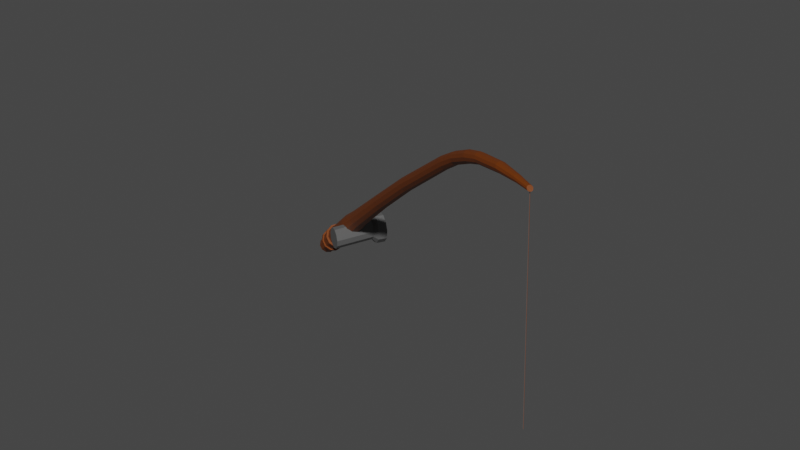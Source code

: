 # Source: wedka.blend  (saved by Blender 3.4.6; exported with 4.5.12 LTS)
import bpy
from mathutils import Matrix  # noqa: F401  (used for matrix-valued properties, if any)

bpy.ops.wm.read_factory_settings(use_empty=True)
scene = bpy.context.scene
scene.name = 'Scene'

# ---- collections
col_collection = bpy.data.collections.new('Collection'); scene.collection.children.link(col_collection)

# ---- materials (node trees are filled in below, after node groups)
mat_material_001 = bpy.data.materials.new('Material.001')
mat_material_001.use_transparent_shadow = False
mat_material_003 = bpy.data.materials.new('Material.003')
mat_material_003.use_transparent_shadow = False
mat_material_004 = bpy.data.materials.new('Material.004')
mat_material_004.use_transparent_shadow = False

# ---- material node trees
mat_material_001.use_nodes = True; mat_material_001.node_tree.nodes.clear()
_N = mat_material_001.node_tree.nodes; _L = mat_material_001.node_tree.links
n0 = _N.new('ShaderNodeBsdfPrincipled'); n0.name = 'Principled BSDF'; n0.location = (10, 300)
n0.distribution = 'GGX'
n0.subsurface_method = 'RANDOM_WALK_SKIN'
n0.inputs[0].default_value = (0.1743, 0.03815, 0.0, 1.0)
n0.inputs[3].default_value = 1.45
n0.inputs[27].default_value = (0.0, 0.0, 0.0, 1.0)
n0.inputs[28].default_value = 1.0
n1 = _N.new('ShaderNodeOutputMaterial'); n1.name = 'Material Output'; n1.location = (300, 300)
_L.new(n0.outputs[0], n1.inputs[0])
n1.is_active_output = True
mat_material_003.use_nodes = True; mat_material_003.node_tree.nodes.clear()
_N = mat_material_003.node_tree.nodes; _L = mat_material_003.node_tree.links
n0 = _N.new('ShaderNodeBsdfPrincipled'); n0.name = 'Principled BSDF'; n0.location = (10, 300)
n0.distribution = 'GGX'
n0.subsurface_method = 'RANDOM_WALK_SKIN'
n0.inputs[0].default_value = (0.1022, 0.1022, 0.1022, 1.0)
n0.inputs[3].default_value = 1.45
n0.inputs[27].default_value = (0.0, 0.0, 0.0, 1.0)
n0.inputs[28].default_value = 1.0
n1 = _N.new('ShaderNodeOutputMaterial'); n1.name = 'Material Output'; n1.location = (300, 300)
_L.new(n0.outputs[0], n1.inputs[0])
n1.is_active_output = True
mat_material_004.use_nodes = True; mat_material_004.node_tree.nodes.clear()
_N = mat_material_004.node_tree.nodes; _L = mat_material_004.node_tree.links
n0 = _N.new('ShaderNodeBsdfPrincipled'); n0.name = 'Principled BSDF'; n0.location = (10, 300)
n0.distribution = 'GGX'
n0.subsurface_method = 'RANDOM_WALK_SKIN'
n0.inputs[0].default_value = (0.4336, 0.4336, 0.4336, 1.0)
n0.inputs[3].default_value = 1.45
n0.inputs[27].default_value = (0.0, 0.0, 0.0, 1.0)
n0.inputs[28].default_value = 1.0
n1 = _N.new('ShaderNodeOutputMaterial'); n1.name = 'Material Output'; n1.location = (300, 300)
_L.new(n0.outputs[0], n1.inputs[0])
n1.is_active_output = True

# ---- world
world_world = bpy.data.worlds.new('World'); scene.world = world_world
world_world.use_nodes = True; world_world.node_tree.nodes.clear()
_N = world_world.node_tree.nodes; _L = world_world.node_tree.links
n0 = _N.new('ShaderNodeOutputWorld'); n0.name = 'World Output'; n0.location = (300, 300)
n1 = _N.new('ShaderNodeBackground'); n1.name = 'Background'; n1.location = (10, 300)
n1.inputs[0].default_value = (0.05088, 0.05088, 0.05088, 1.0)
_L.new(n1.outputs[0], n0.inputs[0])
n0.is_active_output = True
world_world.color = (0.05088, 0.05088, 0.05088)
world_world.use_sun_shadow = False
world_world.sun_shadow_jitter_overblur = 0.0

# ---- meshes
me_walec_001 = bpy.data.meshes.new('Walec.001')
me_walec_001.from_pydata([(0.1663, -0.2218, 0.1908), (0.3034, -0.3059, 0.3096), (0.1311, -0.2172, 0.2346), (0.2682, -0.3013, 0.3534), (0.113, -0.1858, 0.2777), (0.2501, -0.2699, 0.3966), (0.1176, -0.1376, 0.3064), (0.2548, -0.2216, 0.4253), (0.1436, -0.08782, 0.3117), (0.2807, -0.1719, 0.4306), (0.1826, -0.05236, 0.2918), (0.3197, -0.1364, 0.4107), (0.2223, -0.04244, 0.253), (0.3594, -0.1265, 0.3719), (0.25, -0.06121, 0.2077), (0.3871, -0.1453, 0.3266), (0.2571, -0.1027, 0.1703), (0.3942, -0.1868, 0.2892), (0.2411, -0.1538, 0.1526), (0.3782, -0.2378, 0.2714), (0.2073, -0.1982, 0.1602), (0.3444, -0.2822, 0.2791), (0.2873, -0.313, 0.37), (0.3225, -0.3176, 0.3262), (0.2692, -0.2816, 0.4131), (0.2738, -0.2333, 0.4419), (0.2998, -0.1836, 0.4471), (0.3388, -0.1481, 0.4272), (0.3784, -0.1382, 0.3884), (0.4062, -0.157, 0.3432), (0.4132, -0.1985, 0.3057), (0.3973, -0.2495, 0.288), (0.3635, -0.2939, 0.2956), (0.2682, -0.3013, 0.3534), (0.3034, -0.3059, 0.3096), (0.2501, -0.2699, 0.3966), (0.2548, -0.2216, 0.4253), (0.2807, -0.1719, 0.4306), (0.3594, -0.1265, 0.3719), (0.3197, -0.1364, 0.4107), (0.3871, -0.1453, 0.3266), (0.3942, -0.1868, 0.2892), (0.3782, -0.2378, 0.2714), (0.3444, -0.2822, 0.2791), (0.2873, -0.313, 0.37), (0.3225, -0.3176, 0.3262), (0.2692, -0.2816, 0.4131), (0.2738, -0.2333, 0.4419), (0.2998, -0.1836, 0.4471), (0.3784, -0.1382, 0.3884), (0.3388, -0.1481, 0.4272), (0.4062, -0.157, 0.3432), (0.4132, -0.1985, 0.3057), (0.3973, -0.2495, 0.288), (0.3635, -0.2939, 0.2956), (0.3182, -0.1225, 0.418), (0.2721, -0.1644, 0.4415), (0.3407, -0.1363, 0.4375), (0.2946, -0.1782, 0.4611), (0.2574, -0.3173, 0.3504), (0.2989, -0.3227, 0.2986), (0.236, -0.2802, 0.4013), (0.2415, -0.2232, 0.4353), (0.2721, -0.1644, 0.4415), (0.3651, -0.1108, 0.3722), (0.3182, -0.1225, 0.418), (0.3979, -0.133, 0.3187), (0.4062, -0.182, 0.2745), (0.3873, -0.2423, 0.2535), (0.3474, -0.2948, 0.2625), (0.2799, -0.3311, 0.3699), (0.3214, -0.3365, 0.3182), (0.2585, -0.294, 0.4209), (0.264, -0.237, 0.4548), (0.2946, -0.1782, 0.4611), (0.3876, -0.1246, 0.3918), (0.3407, -0.1363, 0.4375), (0.4204, -0.1468, 0.3382), (0.4287, -0.1958, 0.294), (0.4099, -0.2561, 0.273), (0.3699, -0.3086, 0.2821), (0.3086, -0.326, 0.3885), (0.3438, -0.3307, 0.3447), (0.2905, -0.2946, 0.4316), (0.2951, -0.2464, 0.4603), (0.3211, -0.1967, 0.4656), (0.3601, -0.1612, 0.4457), (0.3998, -0.1513, 0.4069), (0.4275, -0.17, 0.3616), (0.4346, -0.2115, 0.3242), (0.4186, -0.2626, 0.3065), (0.3848, -0.307, 0.3141), (0.3468, -0.3494, 0.4143), (0.3819, -0.354, 0.3705), (0.3286, -0.318, 0.4574), (0.3333, -0.2698, 0.4862), (0.3592, -0.22, 0.4915), (0.3982, -0.1846, 0.4715), (0.4379, -0.1747, 0.4328), (0.4657, -0.1934, 0.3875), (0.4727, -0.2349, 0.35), (0.4568, -0.286, 0.3323), (0.4229, -0.3304, 0.3399), (0.709, -0.5715, 0.7283), (0.7441, -0.5761, 0.6845), (0.6908, -0.5401, 0.7715), (0.6955, -0.4918, 0.8002), (0.7214, -0.4421, 0.8055), (0.7604, -0.4066, 0.7856), (0.8001, -0.3967, 0.7468), (0.8279, -0.4155, 0.7015), (0.8349, -0.457, 0.6641), (0.8189, -0.5081, 0.6463), (0.7851, -0.5525, 0.654), (0.9135, -0.6767, 0.8973), (0.9426, -0.6805, 0.8611), (0.8985, -0.6507, 0.933), (0.9024, -0.6108, 0.9568), (0.9238, -0.5696, 0.9611), (0.9561, -0.5403, 0.9447), (0.9889, -0.5321, 0.9126), (1.012, -0.5476, 0.8751), (1.018, -0.5819, 0.8441), (1.005, -0.6242, 0.8295), (0.9765, -0.6609, 0.8358), (1.484, -1.008, 1.367), (1.508, -1.011, 1.338), (1.472, -0.9872, 1.396), (1.475, -0.9549, 1.415), (1.493, -0.9215, 1.419), (1.519, -0.8977, 1.406), (1.545, -0.891, 1.38), (1.564, -0.9036, 1.349), (1.569, -0.9315, 1.324), (1.558, -0.9657, 1.312), (1.535, -0.9955, 1.317), (2.039, -1.341, 1.814), (2.06, -1.343, 1.788), (2.028, -1.322, 1.84), (2.031, -1.293, 1.857), (2.047, -1.263, 1.861), (2.07, -1.241, 1.849), (2.094, -1.235, 1.825), (2.111, -1.246, 1.798), (2.115, -1.271, 1.775), (2.106, -1.302, 1.765), (2.085, -1.329, 1.769), (2.728, -1.753, 2.333), (2.747, -1.756, 2.31), (2.719, -1.737, 2.355), (2.721, -1.712, 2.37), (2.735, -1.686, 2.373), (2.755, -1.668, 2.362), (2.776, -1.663, 2.342), (2.79, -1.672, 2.319), (2.794, -1.694, 2.299), (2.785, -1.72, 2.29), (2.768, -1.743, 2.294), (2.902, -1.855, 2.449), (2.919, -1.857, 2.428), (2.894, -1.84, 2.469), (2.896, -1.817, 2.483), (2.908, -1.793, 2.486), (2.927, -1.776, 2.476), (2.946, -1.771, 2.457), (2.959, -1.78, 2.436), (2.963, -1.8, 2.418), (2.955, -1.825, 2.409), (2.939, -1.846, 2.413), (3.102, -1.978, 2.555), (3.119, -1.98, 2.534), (3.093, -1.963, 2.576), (3.096, -1.94, 2.589), (3.108, -1.916, 2.592), (3.127, -1.899, 2.582), (3.146, -1.894, 2.564), (3.159, -1.903, 2.542), (3.162, -1.923, 2.524), (3.155, -1.947, 2.516), (3.138, -1.969, 2.519), (3.25, -2.064, 2.615), (3.265, -2.066, 2.596), (3.242, -2.05, 2.634), (3.244, -2.029, 2.646), (3.255, -2.007, 2.649), (3.272, -1.991, 2.64), (3.29, -1.987, 2.623), (3.302, -1.995, 2.603), (3.305, -2.013, 2.587), (3.298, -2.036, 2.579), (3.283, -2.055, 2.582), (3.523, -2.227, 2.686), (3.537, -2.228, 2.668), (3.516, -2.214, 2.703), (3.517, -2.195, 2.715), (3.528, -2.175, 2.717), (3.544, -2.16, 2.709), (3.559, -2.156, 2.693), (3.571, -2.164, 2.675), (3.573, -2.181, 2.66), (3.567, -2.201, 2.653), (3.553, -2.219, 2.656), (3.728, -2.338, 2.715), (3.738, -2.34, 2.703), (3.723, -2.33, 2.728), (3.724, -2.316, 2.736), (3.732, -2.302, 2.737), (3.743, -2.292, 2.732), (3.754, -2.289, 2.721), (3.762, -2.294, 2.708), (3.764, -2.306, 2.697), (3.759, -2.321, 2.692), (3.75, -2.333, 2.694), (3.873, -2.418, 2.727), (3.88, -2.419, 2.718), (3.869, -2.412, 2.736), (3.87, -2.402, 2.742), (3.875, -2.392, 2.743), (3.883, -2.384, 2.739), (3.892, -2.382, 2.731), (3.897, -2.386, 2.722), (3.899, -2.395, 2.714), (3.895, -2.405, 2.71), (3.888, -2.414, 2.712), (0.1391, -0.2052, 0.1672), (0.104, -0.2006, 0.211), (0.08587, -0.1692, 0.2542), (0.09051, -0.1209, 0.2829), (0.1164, -0.07119, 0.2882), (0.1554, -0.03573, 0.2683), (0.1951, -0.02581, 0.2295), (0.2229, -0.04458, 0.1842), (0.2299, -0.08608, 0.1468), (0.214, -0.1371, 0.129), (0.1801, -0.1815, 0.1367), (0.1657, -0.2341, 0.187), (0.1261, -0.2289, 0.2363), (0.1057, -0.1935, 0.2849), (0.1109, -0.1392, 0.3172), (0.1401, -0.08321, 0.3232), (0.184, -0.04329, 0.3007), (0.2287, -0.03213, 0.2571), (0.2599, -0.05326, 0.2061), (0.2679, -0.09998, 0.164), (0.2499, -0.1575, 0.144), (0.2118, -0.2074, 0.1526), (0.1351, -0.2153, 0.1605), (0.09555, -0.2101, 0.2098), (0.07514, -0.1748, 0.2584), (0.08037, -0.1205, 0.2907), (0.1096, -0.06448, 0.2967), (0.1535, -0.02456, 0.2743), (0.1981, -0.0134, 0.2306), (0.2294, -0.03453, 0.1796), (0.2373, -0.08125, 0.1375), (0.2194, -0.1387, 0.1175), (0.1813, -0.1887, 0.1261), (0.08018, -0.1516, 0.1159), (0.05059, -0.1477, 0.1527), (0.03533, -0.1213, 0.189), (0.03924, -0.08071, 0.2133), (0.06107, -0.03884, 0.2177), (0.0939, -0.008989, 0.2009), (0.1273, -0.000639, 0.1683), (0.1507, -0.01644, 0.1302), (0.1566, -0.05137, 0.09865), (0.1432, -0.09435, 0.08373), (0.1147, -0.1317, 0.09015), (3.829, -2.34, 2.715), (3.831, -2.35, 2.706), (3.803, -2.347, 2.74), (3.813, -2.338, 2.735), (3.8, -2.378, 2.721), (3.796, -2.371, 2.732), (3.827, -2.363, 2.701), (3.823, -2.336, 2.726), (3.797, -2.359, 2.739), (3.819, -2.374, 2.703), (3.809, -2.38, 2.711), (3.863, -2.363, 2.718), (3.839, -2.369, 2.742), (3.837, -2.398, 2.724), (3.865, -2.372, 2.71), (3.848, -2.361, 2.737), (3.832, -2.391, 2.734), (3.861, -2.384, 2.706), (3.857, -2.359, 2.728), (3.833, -2.38, 2.741), (3.854, -2.394, 2.707), (3.844, -2.399, 2.714), (3.88, -2.375, 2.72), (3.857, -2.38, 2.742), (3.855, -2.408, 2.726), (3.882, -2.384, 2.712), (3.866, -2.373, 2.738), (3.851, -2.402, 2.735), (3.878, -2.395, 2.708), (3.874, -2.37, 2.73), (3.852, -2.391, 2.741), (3.871, -2.404, 2.71), (3.862, -2.409, 2.716), (3.884, -2.381, 2.703), (3.868, -2.37, 2.701), (3.881, -2.392, 2.699), (3.864, -2.382, 2.697), (3.884, -2.381, 2.703), (3.868, -2.37, 2.701), (3.881, -2.392, 2.699), (3.864, -2.382, 2.697), (3.884, -2.381, 2.703), (3.868, -2.37, 2.701), (3.881, -2.392, 2.699), (3.864, -2.382, 2.697), (3.873, -2.378, 2.711), (3.857, -2.367, 2.738), (3.842, -2.396, 2.735), (3.87, -2.389, 2.707), (3.866, -2.365, 2.729), (3.843, -2.386, 2.741), (3.862, -2.399, 2.709), (3.853, -2.404, 2.715), (3.872, -2.369, 2.719), (3.848, -2.375, 2.742), (3.846, -2.403, 2.725), (3.876, -2.376, 2.702), (3.872, -2.387, 2.698), (3.876, -2.376, 2.702), (3.872, -2.387, 2.698), (3.876, -2.376, 2.702), (3.872, -2.387, 2.698), (0.2491, -0.1282, 0.1614), (0.3862, -0.2123, 0.2803), (0.4053, -0.224, 0.2968), (0.3862, -0.2123, 0.2803), (0.4053, -0.224, 0.2968), (0.3968, -0.2122, 0.264), (0.4193, -0.226, 0.2835), (0.4266, -0.2371, 0.3153), (0.4647, -0.2605, 0.3412), (0.8269, -0.4825, 0.6552), (1.011, -0.6031, 0.8368), (1.563, -0.9486, 1.318), (2.11, -1.287, 1.77), (2.79, -1.707, 2.295), (2.959, -1.813, 2.414), (3.159, -1.935, 2.52), (3.302, -2.025, 2.583), (3.57, -2.191, 2.656), (3.761, -2.313, 2.695), (3.897, -2.4, 2.712), (0.222, -0.1116, 0.1379), (0.2589, -0.1287, 0.154), (0.2283, -0.11, 0.1275), (0.1499, -0.07286, 0.09119), (3.829, -2.357, 2.703), (3.863, -2.378, 2.708), (3.88, -2.389, 2.71), (3.866, -2.376, 2.699), (3.883, -2.387, 2.701), (3.866, -2.376, 2.699), (3.883, -2.387, 2.701), (3.866, -2.376, 2.699), (3.883, -2.387, 2.701), (3.874, -2.381, 2.7), (3.876, -2.372, 2.72), (3.853, -2.377, 2.742), (3.85, -2.406, 2.725), (3.878, -2.381, 2.711), (3.861, -2.37, 2.738), (3.846, -2.399, 2.735), (3.874, -2.392, 2.707), (3.87, -2.368, 2.729), (3.847, -2.388, 2.741), (3.867, -2.402, 2.709), (3.858, -2.407, 2.716), (3.88, -2.379, 2.703), (3.877, -2.39, 2.699), (3.88, -2.379, 2.703), (3.877, -2.39, 2.699), (3.88, -2.379, 2.703), (3.877, -2.39, 2.699), (3.878, -2.384, 2.701), (3.869, -2.375, 2.71), (3.853, -2.364, 2.737), (3.837, -2.394, 2.734), (3.866, -2.387, 2.706), (3.861, -2.362, 2.729), (3.838, -2.383, 2.741), (3.858, -2.397, 2.708), (3.849, -2.402, 2.715), (3.872, -2.373, 2.702), (3.868, -2.384, 2.698), (3.872, -2.373, 2.702), (3.868, -2.384, 2.698), (3.872, -2.373, 2.702), (3.868, -2.384, 2.698), (3.868, -2.366, 2.719), (3.844, -2.372, 2.742), (3.841, -2.401, 2.725), (3.87, -2.379, 2.7), (0.2459, -0.1386, 0.1578), (0.2187, -0.122, 0.1343), (0.2553, -0.1404, 0.1499), (0.2247, -0.1216, 0.1234), (0.1472, -0.08157, 0.08816), (3.828, -2.359, 2.703), (3.862, -2.381, 2.707), (3.879, -2.391, 2.709), (3.865, -2.378, 2.698), (3.882, -2.389, 2.7), (3.865, -2.378, 2.698), (3.882, -2.389, 2.7), (3.865, -2.378, 2.698), (3.882, -2.389, 2.7), (3.873, -2.384, 2.699), (0.383, -0.2227, 0.2767), (0.402, -0.2344, 0.2932), (0.383, -0.2227, 0.2767), (0.402, -0.2344, 0.2932), (0.3929, -0.2244, 0.2597), (0.4155, -0.2382, 0.2793), (0.4234, -0.2474, 0.3117), (0.4615, -0.2708, 0.3376), (0.8237, -0.4929, 0.6516), (1.008, -0.6116, 0.8338), (1.561, -0.9556, 1.316), (2.108, -1.293, 1.768), (2.788, -1.712, 2.293), (2.957, -1.818, 2.412), (3.157, -1.94, 2.518), (3.3, -2.029, 2.581), (3.569, -2.195, 2.655), (3.76, -2.316, 2.694), (3.896, -2.402, 2.711), (3.878, -2.386, 2.7), (3.869, -2.381, 2.699), (0.3902, -0.1996, 0.2847), (0.4092, -0.2112, 0.3013), (0.3902, -0.1996, 0.2847), (0.4092, -0.2112, 0.3013), (0.4015, -0.1971, 0.2692), (0.424, -0.2109, 0.2887), (0.4306, -0.2243, 0.3198), (0.4687, -0.2477, 0.3456), (0.8309, -0.4698, 0.6596), (1.014, -0.5925, 0.8405), (1.566, -0.94, 1.321), (2.113, -1.279, 1.773), (2.792, -1.7, 2.297), (2.961, -1.806, 2.416), (3.16, -1.929, 2.522), (3.303, -2.019, 2.585), (3.572, -2.186, 2.658), (3.762, -2.31, 2.696), (3.898, -2.397, 2.713), (0.2531, -0.1155, 0.1659), (0.2259, -0.09884, 0.1423), (0.2634, -0.1143, 0.159), (0.2328, -0.09562, 0.1325), (0.1532, -0.06212, 0.09492), (3.83, -2.353, 2.704), (3.864, -2.375, 2.709), (3.881, -2.386, 2.711), (3.867, -2.373, 2.7), (3.884, -2.384, 2.702), (3.867, -2.373, 2.7), (3.884, -2.384, 2.702), (3.867, -2.373, 2.7), (3.884, -2.384, 2.702), (3.875, -2.379, 2.701), (3.879, -2.381, 2.702), (3.871, -2.376, 2.701), (3.87, -2.379, 2.7), (3.874, -2.381, 2.7), (3.873, -2.384, 2.699), (3.869, -2.381, 2.699), (3.895, -2.332, 1.019), (3.899, -2.335, 1.019), (3.898, -2.337, 1.018), (3.894, -2.334, 1.018), (0.9168, -0.2676, 0.5957), (0.8838, -0.2495, 0.6067), (0.8613, -0.2371, 0.6364), (0.8564, -0.2343, 0.6752), (0.8708, -0.2421, 0.7109), (0.8997, -0.258, 0.7321), (0.9341, -0.2769, 0.7321), (0.963, -0.2928, 0.7109), (0.9772, -0.3007, 0.6752), (0.9723, -0.2981, 0.6364), (0.9498, -0.2857, 0.6067), (0.9167, -0.2678, 0.5226), (0.8491, -0.2306, 0.5452), (0.9246, -0.2533, 0.5225), (0.857, -0.2161, 0.5452), (0.8977, -0.238, 0.7708), (0.952, -0.2678, 0.7708), (0.8898, -0.2524, 0.7708), (0.9441, -0.2823, 0.7708), (0.9168, -0.2676, 0.5957), (0.8838, -0.2495, 0.6067), (0.8613, -0.2371, 0.6364), (0.8564, -0.2343, 0.6752), (0.8708, -0.2421, 0.7109), (0.8997, -0.258, 0.7321), (0.9341, -0.2769, 0.7321), (0.963, -0.2928, 0.7109), (0.9772, -0.3007, 0.6752), (0.9723, -0.2981, 0.6364), (0.9498, -0.2857, 0.6067), (0.9208, -0.2603, 0.5957), (0.8878, -0.2422, 0.6067), (0.8653, -0.2298, 0.6364), (0.8605, -0.227, 0.6752), (0.8748, -0.2348, 0.7109), (0.9037, -0.2506, 0.7321), (0.9381, -0.2695, 0.7321), (0.967, -0.2855, 0.7109), (0.9813, -0.2934, 0.6752), (0.9763, -0.2907, 0.6364), (0.9538, -0.2784, 0.6067), (0.9208, -0.2602, 0.6495), (0.9134, -0.2561, 0.652), (0.9283, -0.2643, 0.652), (0.9208, -0.2603, 0.5957), (0.8878, -0.2422, 0.6067), (0.8653, -0.2298, 0.6364), (0.8605, -0.227, 0.6752), (0.8748, -0.2348, 0.7109), (0.9037, -0.2506, 0.7321), (0.9381, -0.2695, 0.7321), (0.967, -0.2855, 0.7109), (0.9813, -0.2934, 0.6752), (0.9763, -0.2907, 0.6364), (0.9538, -0.2784, 0.6067), (0.9443, -0.2175, 0.6511), (0.9376, -0.2138, 0.6534), (0.951, -0.2212, 0.6534), (-0.02326, -0.08821, 0.0262), (-0.05284, -0.08432, 0.06307), (-0.0681, -0.05789, 0.09937), (-0.0642, -0.01729, 0.1236), (-0.04236, 0.02458, 0.128), (-0.009534, 0.05443, 0.1112), (0.02387, 0.06278, 0.07862), (0.04724, 0.04698, 0.0405), (0.05315, 0.01205, 0.008969), (0.04373, -0.01815, -0.001515), (0.03974, -0.03093, -0.005952), (0.01125, -0.0683, 0.000473), (0.0498, 0.001303, 0.005239), (0.04645, -0.009441, 0.001509), (-0.03575, -0.03739, 0.01479), (-0.05153, -0.03531, 0.03447), (-0.05968, -0.0212, 0.05384), (-0.05759, 0.0004609, 0.06676), (-0.04594, 0.02281, 0.06912), (-0.02842, 0.03873, 0.06018), (-0.0106, 0.04319, 0.04277), (0.001872, 0.03476, 0.02242), (0.005031, 0.01612, 0.005595), (0.0, 0.0, 0.0), (-0.002129, -0.006818, -0.002367), (-0.01733, -0.02676, 0.001062), (0.003242, 0.01038, 0.003605), (0.001452, 0.004649, 0.001614), (0.8694, -0.354, 0.5655), (0.7411, -0.7106, 0.5659), (0.822, -0.3279, 0.5814), (0.6938, -0.6845, 0.5817), (0.7897, -0.3101, 0.624), (0.6614, -0.6667, 0.6243), (0.7827, -0.3061, 0.6797), (0.6545, -0.6628, 0.6801), (0.8033, -0.3173, 0.731), (0.675, -0.6739, 0.7314), (0.8449, -0.3401, 0.7614), (0.7166, -0.6967, 0.7618), (0.8942, -0.3672, 0.7614), (0.766, -0.7238, 0.7618), (0.9358, -0.3901, 0.731), (0.8075, -0.7467, 0.7314), (0.9562, -0.4014, 0.6797), (0.828, -0.758, 0.6801), (0.9492, -0.3976, 0.624), (0.8209, -0.7543, 0.6243), (0.9168, -0.38, 0.5814), (0.7885, -0.7366, 0.5817), (0.8855, -0.3246, 0.5227), (0.8179, -0.2874, 0.5454), (0.7718, -0.2619, 0.6061), (0.7618, -0.2563, 0.6857), (0.7912, -0.2722, 0.7589), (0.8505, -0.3047, 0.8024), (0.921, -0.3435, 0.8024), (0.9803, -0.3761, 0.7589), (1.009, -0.3923, 0.6857), (0.9994, -0.3869, 0.6061), (0.9532, -0.3617, 0.5454), (0.9168, -0.2676, 0.5957), (0.8838, -0.2495, 0.6067), (0.8613, -0.2371, 0.6364), (0.8564, -0.2343, 0.6752), (0.8708, -0.2421, 0.7109), (0.8997, -0.258, 0.7321), (0.9341, -0.2769, 0.7321), (0.963, -0.2928, 0.7109), (0.9772, -0.3007, 0.6752), (0.9723, -0.2981, 0.6364), (0.9498, -0.2857, 0.6067), (0.9167, -0.2678, 0.5226), (0.8491, -0.2306, 0.5452), (0.803, -0.2051, 0.606), (0.793, -0.1995, 0.6856), (0.8224, -0.2154, 0.7588), (0.8817, -0.2479, 0.8023), (0.9522, -0.2867, 0.8023), (1.011, -0.3193, 0.7588), (1.041, -0.3355, 0.6856), (1.031, -0.3301, 0.606), (0.9844, -0.3049, 0.5452), (0.9246, -0.2533, 0.5225), (0.857, -0.2161, 0.5452), (0.8109, -0.1907, 0.606), (0.801, -0.185, 0.6856), (0.8303, -0.201, 0.7587), (0.8897, -0.2335, 0.8022), (0.9601, -0.2722, 0.8022), (1.019, -0.3048, 0.7587), (1.049, -0.321, 0.6856), (1.039, -0.3157, 0.606), (0.9923, -0.2904, 0.5452), (0.9247, -0.2533, 0.5553), (0.8726, -0.2246, 0.5728), (0.8371, -0.205, 0.6196), (0.8294, -0.2007, 0.6809), (0.852, -0.213, 0.7373), (0.8977, -0.238, 0.7708), (0.952, -0.2678, 0.7708), (0.9977, -0.2929, 0.7373), (1.02, -0.3054, 0.6809), (1.012, -0.3013, 0.6196), (0.9768, -0.2818, 0.5728), (0.9167, -0.2677, 0.5554), (0.8647, -0.2391, 0.5728), (0.8291, -0.2195, 0.6196), (0.8215, -0.2151, 0.681), (0.8441, -0.2274, 0.7373), (0.8898, -0.2524, 0.7708), (0.9441, -0.2823, 0.7708), (0.9897, -0.3074, 0.7373), (1.012, -0.3199, 0.681), (1.004, -0.3157, 0.6196), (0.9689, -0.2963, 0.5728), (0.9168, -0.2676, 0.5957), (0.8838, -0.2495, 0.6067), (0.8613, -0.2371, 0.6364), (0.8564, -0.2343, 0.6752), (0.8708, -0.2421, 0.7109), (0.8997, -0.258, 0.7321), (0.9341, -0.2769, 0.7321), (0.963, -0.2928, 0.7109), (0.9772, -0.3007, 0.6752), (0.9723, -0.2981, 0.6364), (0.9498, -0.2857, 0.6067), (0.9208, -0.2603, 0.5957), (0.8878, -0.2422, 0.6067), (0.8653, -0.2298, 0.6364), (0.8605, -0.227, 0.6752), (0.8748, -0.2348, 0.7109), (0.9037, -0.2506, 0.7321), (0.9381, -0.2695, 0.7321), (0.967, -0.2855, 0.7109), (0.9813, -0.2934, 0.6752), (0.9763, -0.2907, 0.6364), (0.9538, -0.2784, 0.6067), (0.9208, -0.2602, 0.6495), (0.9134, -0.2561, 0.652), (0.9083, -0.2533, 0.6588), (0.9072, -0.2527, 0.6675), (0.9104, -0.2545, 0.6756), (0.917, -0.258, 0.6804), (0.9248, -0.2623, 0.6804), (0.9313, -0.2659, 0.6756), (0.9345, -0.2677, 0.6675), (0.9334, -0.2671, 0.6588), (0.9283, -0.2643, 0.652), (0.9208, -0.2603, 0.5957), (0.8878, -0.2422, 0.6067), (0.8653, -0.2298, 0.6364), (0.8605, -0.227, 0.6752), (0.8748, -0.2348, 0.7109), (0.9037, -0.2506, 0.7321), (0.9381, -0.2695, 0.7321), (0.967, -0.2855, 0.7109), (0.9813, -0.2934, 0.6752), (0.9763, -0.2907, 0.6364), (0.9538, -0.2784, 0.6067), (0.9443, -0.2175, 0.6511), (0.9376, -0.2138, 0.6534), (0.9331, -0.2113, 0.6594), (0.9321, -0.2108, 0.6672), (0.935, -0.2123, 0.6744), (0.9409, -0.2155, 0.6787), (0.9478, -0.2194, 0.6787), (0.9537, -0.2226, 0.6744), (0.9565, -0.2242, 0.6672), (0.9555, -0.2236, 0.6594), (0.951, -0.2212, 0.6534), (3.873, -2.384, 2.699), (3.869, -2.381, 2.699), (3.898, -2.337, 1.018), (3.894, -2.334, 1.018)], [], [(0, 1, 3, 2), (2, 3, 5, 4), (4, 5, 7, 6), (6, 7, 9, 8), (8, 9, 11, 10), (10, 11, 13, 12), (12, 13, 15, 14), (14, 15, 17, 16), (400, 415, 19, 18), (24, 25, 47, 46), (18, 19, 21, 20), (20, 21, 1, 0), (2, 4, 237, 236), (23, 32, 91, 82), (15, 13, 38, 40), (5, 3, 33, 35), (31, 32, 54, 53), (22, 24, 46, 44), (416, 31, 53, 418), (53, 54, 80, 79), (436, 17, 41, 438), (9, 7, 36, 37), (23, 22, 44, 45), (29, 30, 52, 51), (37, 36, 62, 63), (45, 44, 70, 71), (418, 53, 79, 420), (36, 35, 61, 62), (34, 43, 69, 60), (51, 52, 78, 77), (35, 33, 59, 61), (43, 42, 68, 69), (49, 51, 77, 75), (33, 34, 60, 59), (32, 23, 45, 54), (25, 26, 48, 47), (11, 27, 50, 39), (21, 19, 42, 43), (26, 9, 37, 48), (7, 5, 35, 36), (17, 15, 40, 41), (27, 28, 49, 50), (3, 1, 34, 33), (28, 29, 51, 49), (13, 11, 39, 38), (1, 21, 43, 34), (55, 56, 58, 57), (61, 59, 70, 72), (69, 68, 79, 80), (440, 67, 78, 441), (67, 66, 77, 78), (66, 64, 75, 77), (64, 65, 76, 75), (63, 62, 73, 74), (59, 60, 71, 70), (62, 61, 72, 73), (60, 69, 80, 71), (11, 9, 56, 55), (27, 11, 55, 57), (44, 46, 72, 70), (38, 39, 65, 64), (54, 45, 71, 80), (26, 27, 57, 58), (9, 26, 58, 56), (46, 47, 73, 72), (39, 50, 76, 65), (40, 38, 64, 66), (47, 48, 74, 73), (48, 37, 63, 74), (41, 40, 66, 67), (50, 49, 75, 76), (438, 41, 67, 440), (83, 81, 92, 94), (22, 23, 82, 81), (30, 29, 88, 89), (27, 26, 85, 86), (24, 22, 81, 83), (437, 30, 89, 442), (28, 27, 86, 87), (25, 24, 83, 84), (32, 31, 90, 91), (29, 28, 87, 88), (26, 25, 84, 85), (95, 94, 105, 106), (442, 89, 100, 443), (87, 86, 97, 98), (84, 83, 94, 95), (91, 90, 101, 102), (88, 87, 98, 99), (85, 84, 95, 96), (82, 91, 102, 93), (81, 82, 93, 92), (89, 88, 99, 100), (86, 85, 96, 97), (113, 112, 123, 124), (102, 101, 112, 113), (99, 98, 109, 110), (96, 95, 106, 107), (93, 102, 113, 104), (92, 93, 104, 103), (100, 99, 110, 111), (97, 96, 107, 108), (94, 92, 103, 105), (443, 100, 111, 444), (98, 97, 108, 109), (119, 118, 129, 130), (110, 109, 120, 121), (107, 106, 117, 118), (104, 113, 124, 115), (103, 104, 115, 114), (111, 110, 121, 122), (108, 107, 118, 119), (105, 103, 114, 116), (444, 111, 122, 445), (109, 108, 119, 120), (106, 105, 116, 117), (131, 130, 141, 142), (116, 114, 125, 127), (445, 122, 133, 446), (120, 119, 130, 131), (117, 116, 127, 128), (124, 123, 134, 135), (121, 120, 131, 132), (118, 117, 128, 129), (115, 124, 135, 126), (114, 115, 126, 125), (122, 121, 132, 133), (137, 146, 157, 148), (128, 127, 138, 139), (135, 134, 145, 146), (132, 131, 142, 143), (129, 128, 139, 140), (126, 135, 146, 137), (125, 126, 137, 136), (133, 132, 143, 144), (130, 129, 140, 141), (127, 125, 136, 138), (446, 133, 144, 447), (153, 152, 163, 164), (136, 137, 148, 147), (144, 143, 154, 155), (141, 140, 151, 152), (138, 136, 147, 149), (447, 144, 155, 448), (142, 141, 152, 153), (139, 138, 149, 150), (146, 145, 156, 157), (143, 142, 153, 154), (140, 139, 150, 151), (158, 159, 170, 169), (150, 149, 160, 161), (157, 156, 167, 168), (154, 153, 164, 165), (151, 150, 161, 162), (148, 157, 168, 159), (147, 148, 159, 158), (155, 154, 165, 166), (152, 151, 162, 163), (149, 147, 158, 160), (448, 155, 166, 449), (176, 175, 186, 187), (166, 165, 176, 177), (163, 162, 173, 174), (160, 158, 169, 171), (449, 166, 177, 450), (164, 163, 174, 175), (161, 160, 171, 172), (168, 167, 178, 179), (165, 164, 175, 176), (162, 161, 172, 173), (159, 168, 179, 170), (180, 181, 192, 191), (173, 172, 183, 184), (170, 179, 190, 181), (169, 170, 181, 180), (177, 176, 187, 188), (174, 173, 184, 185), (171, 169, 180, 182), (450, 177, 188, 451), (175, 174, 185, 186), (172, 171, 182, 183), (179, 178, 189, 190), (194, 193, 204, 205), (188, 187, 198, 199), (185, 184, 195, 196), (182, 180, 191, 193), (451, 188, 199, 452), (186, 185, 196, 197), (183, 182, 193, 194), (190, 189, 200, 201), (187, 186, 197, 198), (184, 183, 194, 195), (181, 190, 201, 192), (293, 290, 220, 221), (201, 200, 211, 212), (198, 197, 208, 209), (195, 194, 205, 206), (192, 201, 212, 203), (191, 192, 203, 202), (199, 198, 209, 210), (196, 195, 206, 207), (193, 191, 202, 204), (452, 199, 210, 453), (197, 196, 207, 208), (213, 214, 223, 222, 433, 349, 454, 221, 220, 219, 218, 217, 216, 215), (294, 291, 217, 218), (295, 292, 213, 215), (462, 293, 221, 454), (297, 294, 218, 219), (298, 295, 215, 216), (299, 296, 222, 223), (290, 297, 219, 220), (291, 298, 216, 217), (300, 299, 223, 214), (292, 300, 214, 213), (229, 230, 263, 262), (228, 227, 249, 250), (224, 234, 256, 246), (400, 18, 244, 402), (6, 8, 239, 238), (227, 226, 248, 249), (234, 233, 255, 256), (20, 0, 235, 245), (226, 225, 247, 248), (10, 12, 241, 240), (456, 232, 254, 458), (238, 239, 250, 249), (235, 236, 247, 246), (237, 238, 249, 248), (245, 235, 246, 256), (236, 237, 248, 247), (244, 245, 256, 255), (402, 244, 255, 403), (242, 243, 254, 253), (241, 242, 253, 252), (240, 241, 252, 251), (239, 240, 251, 250), (12, 14, 242, 241), (229, 228, 250, 251), (230, 229, 251, 252), (8, 10, 240, 239), (18, 20, 245, 244), (231, 230, 252, 253), (4, 6, 238, 237), (14, 16, 243, 242), (232, 231, 253, 254), (0, 2, 236, 235), (225, 224, 246, 247), (258, 259, 540, 539), (226, 227, 260, 259), (233, 234, 267, 266), (230, 231, 264, 263), (227, 228, 261, 260), (234, 224, 257, 267), (224, 225, 258, 257), (231, 232, 265, 264), (228, 229, 262, 261), (225, 226, 259, 258), (401, 233, 266, 404), (202, 203, 278, 272), (203, 212, 277, 278), (206, 205, 276, 270), (209, 208, 275, 268), (212, 211, 274, 277), (205, 204, 273, 276), (208, 207, 271, 275), (453, 210, 269, 460), (204, 202, 272, 273), (207, 206, 270, 271), (210, 209, 268, 269), (272, 278, 289, 281), (278, 277, 288, 289), (270, 276, 287, 280), (268, 275, 286, 279), (277, 274, 285, 288), (276, 273, 284, 287), (275, 271, 283, 286), (460, 269, 282, 461), (273, 272, 281, 284), (271, 270, 280, 283), (269, 268, 279, 282), (366, 374, 300, 292), (374, 373, 299, 300), (365, 372, 298, 291), (364, 371, 297, 290), (373, 370, 296, 299), (372, 369, 295, 298), (371, 368, 294, 297), (461, 282, 306, 463), (369, 366, 292, 295), (368, 365, 291, 294), (367, 364, 290, 293), (470, 379, 301, 468), (407, 296, 307, 409), (367, 293, 305, 375), (385, 285, 308, 391), (392, 310, 306, 390), (378, 311, 307, 376), (410, 312, 308, 408), (466, 309, 305, 464), (394, 302, 310, 392), (380, 303, 311, 378), (412, 304, 312, 410), (468, 301, 309, 466), (395, 329, 327, 393), (379, 328, 326, 377), (393, 327, 325, 391), (377, 326, 324, 375), (370, 316, 325, 376), (382, 313, 324, 390), (471, 394, 328, 469), (382, 396, 321, 313), (383, 397, 322, 314), (384, 398, 323, 315), (386, 383, 314, 317), (387, 384, 315, 318), (388, 385, 316, 319), (396, 386, 317, 321), (397, 387, 318, 322), (389, 388, 319, 320), (398, 389, 320, 323), (414, 435, 475, 474), (413, 362, 360, 411), (467, 361, 359, 465), (411, 360, 358, 409), (465, 359, 357, 463), (462, 356, 358, 464), (434, 381, 362, 413), (406, 355, 357, 408), (405, 354, 355, 406), (432, 348, 354, 405), (456, 350, 353, 459), (457, 351, 352, 458), (401, 350, 352, 403), (455, 330, 351, 457), (407, 356, 349, 433), (431, 347, 348, 432), (430, 346, 347, 431), (429, 345, 346, 430), (428, 344, 345, 429), (427, 343, 344, 428), (426, 342, 343, 427), (425, 341, 342, 426), (424, 340, 341, 425), (423, 339, 340, 424), (422, 338, 339, 423), (421, 337, 338, 422), (416, 332, 337, 421), (417, 333, 335, 419), (419, 335, 336, 420), (439, 334, 336, 441), (415, 331, 333, 417), (437, 332, 334, 439), (455, 436, 331, 330), (414, 363, 381, 434), (296, 370, 376, 307), (309, 377, 375, 305), (301, 379, 377, 309), (329, 380, 378, 327), (327, 378, 376, 325), (313, 367, 375, 324), (469, 328, 379, 470), (313, 321, 364, 367), (314, 322, 365, 368), (315, 323, 366, 369), (317, 314, 368, 371), (318, 315, 369, 372), (319, 316, 370, 373), (321, 317, 371, 364), (322, 318, 372, 365), (320, 319, 373, 374), (323, 320, 374, 366), (412, 361, 399, 435), (281, 289, 389, 398), (289, 288, 388, 389), (280, 287, 387, 397), (279, 286, 386, 396), (288, 285, 385, 388), (287, 284, 384, 387), (286, 283, 383, 386), (284, 281, 398, 384), (283, 280, 397, 383), (282, 279, 396, 382), (467, 302, 394, 471), (282, 382, 390, 306), (312, 393, 391, 308), (304, 395, 393, 312), (328, 394, 392, 326), (326, 392, 390, 324), (316, 385, 391, 325), (304, 412, 435, 395), (329, 414, 434, 380), (19, 415, 417, 42), (68, 419, 420, 79), (42, 417, 419, 68), (31, 416, 421, 90), (90, 421, 422, 101), (101, 422, 423, 112), (112, 423, 424, 123), (123, 424, 425, 134), (134, 425, 426, 145), (145, 426, 427, 156), (156, 427, 428, 167), (167, 428, 429, 178), (178, 429, 430, 189), (189, 430, 431, 200), (200, 431, 432, 211), (296, 407, 433, 222), (233, 401, 403, 255), (211, 432, 405, 274), (274, 405, 406, 285), (285, 406, 408, 308), (380, 434, 413, 303), (311, 411, 409, 307), (303, 413, 411, 311), (395, 435, 414, 329), (361, 412, 410, 359), (359, 410, 408, 357), (356, 407, 409, 358), (350, 401, 404, 353), (351, 402, 403, 352), (330, 400, 402, 351), (334, 418, 420, 336), (332, 416, 418, 334), (330, 331, 415, 400), (361, 467, 471, 399), (363, 469, 470, 381), (16, 17, 436, 455), (30, 437, 439, 52), (52, 439, 441, 78), (16, 455, 457, 243), (243, 457, 458, 254), (232, 456, 459, 265), (293, 462, 464, 305), (310, 465, 463, 306), (302, 467, 465, 310), (399, 471, 469, 363), (362, 468, 466, 360), (360, 466, 464, 358), (381, 470, 468, 362), (355, 461, 463, 357), (354, 460, 461, 355), (348, 453, 460, 354), (350, 456, 458, 352), (356, 462, 454, 349), (347, 452, 453, 348), (346, 451, 452, 347), (345, 450, 451, 346), (344, 449, 450, 345), (343, 448, 449, 344), (342, 447, 448, 343), (341, 446, 447, 342), (340, 445, 446, 341), (339, 444, 445, 340), (338, 443, 444, 339), (337, 442, 443, 338), (332, 437, 442, 337), (333, 438, 440, 335), (335, 440, 441, 336), (331, 436, 438, 333), (475, 472, 476, 479), (435, 399, 472, 475), (399, 363, 473, 472), (363, 414, 474, 473), (479, 476, 477, 478), (472, 473, 477, 476), (473, 474, 478, 477), (483, 484, 503, 502), (491, 492, 494, 493), (498, 497, 495, 496), (490, 480, 499, 509), (480, 481, 500, 499), (487, 488, 507, 506), (484, 485, 504, 503), (481, 482, 501, 500), (488, 489, 508, 507), (485, 486, 505, 504), (482, 483, 502, 501), (489, 490, 509, 508), (486, 487, 506, 505), (511, 512, 526, 525), (499, 500, 511, 510), (518, 519, 533, 532), (515, 516, 530, 529), (512, 513, 527, 526), (519, 520, 534, 533), (516, 517, 531, 530), (513, 514, 528, 527), (520, 510, 524, 534), (510, 511, 525, 524), (517, 518, 532, 531), (514, 515, 529, 528), (523, 521, 535, 537), (521, 522, 536, 535), (539, 540, 554, 553), (265, 459, 550, 546), (266, 267, 549, 548), (259, 260, 541, 540), (267, 257, 538, 549), (260, 261, 542, 541), (261, 262, 543, 542), (262, 263, 544, 543), (263, 264, 545, 544), (459, 353, 551, 550), (264, 265, 546, 545), (257, 258, 539, 538), (353, 404, 547, 551), (404, 266, 548, 547), (552, 553, 554, 555, 556, 557, 558, 559, 560, 564, 565, 561, 562, 563), (548, 549, 563, 562), (540, 541, 555, 554), (549, 538, 552, 563), (541, 542, 556, 555), (550, 551, 565, 564), (542, 543, 557, 556), (551, 547, 561, 565), (543, 544, 558, 557), (546, 550, 564, 560), (544, 545, 559, 558), (545, 546, 560, 559), (538, 539, 553, 552), (547, 548, 562, 561), (566, 567, 569, 568), (568, 569, 571, 570), (570, 571, 573, 572), (572, 573, 575, 574), (574, 575, 577, 576), (576, 577, 579, 578), (578, 579, 581, 580), (580, 581, 583, 582), (582, 583, 585, 584), (569, 567, 587, 585, 583, 581, 579, 577, 575, 573, 571), (584, 585, 587, 586), (586, 587, 567, 566), (574, 576, 593, 592), (592, 593, 615, 614), (572, 574, 592, 591), (566, 568, 589, 588), (570, 572, 591, 590), (586, 566, 588, 598), (568, 570, 590, 589), (584, 586, 598, 597), (582, 584, 597, 596), (580, 582, 596, 595), (578, 580, 595, 594), (576, 578, 594, 593), (589, 590, 612, 611), (596, 597, 619, 618), (593, 594, 616, 615), (590, 591, 613, 612), (597, 598, 620, 619), (594, 595, 617, 616), (591, 592, 614, 613), (598, 588, 610, 620), (588, 589, 611, 610), (595, 596, 618, 617), (652, 651, 640, 641), (644, 643, 632, 633), (617, 618, 629, 628), (651, 650, 639, 640), (616, 617, 628, 627), (650, 649, 638, 639), (615, 616, 627, 626), (614, 615, 626, 625), (648, 647, 636, 637), (633, 632, 621, 622), (634, 633, 622, 623), (635, 634, 623, 624), (636, 635, 624, 625), (637, 636, 625, 626), (638, 637, 626, 627), (639, 638, 627, 628), (640, 639, 628, 629), (641, 640, 629, 630), (642, 641, 630, 631), (632, 642, 631, 621), (618, 619, 630, 629), (645, 644, 633, 634), (611, 612, 623, 622), (653, 652, 641, 642), (619, 620, 631, 630), (646, 645, 634, 635), (612, 613, 624, 623), (643, 653, 642, 632), (620, 610, 621, 631), (647, 646, 635, 636), (613, 614, 625, 624), (600, 599, 643, 644), (601, 600, 644, 645), (602, 601, 645, 646), (603, 602, 646, 647), (604, 603, 647, 648), (605, 604, 648, 649), (606, 605, 649, 650), (607, 606, 650, 651), (608, 607, 651, 652), (609, 608, 652, 653), (599, 609, 653, 643), (659, 660, 671, 670), (656, 657, 668, 667), (663, 664, 675, 674), (660, 661, 672, 671), (657, 658, 669, 668), (664, 654, 665, 675), (661, 662, 673, 672), (658, 659, 670, 669), (655, 656, 667, 666), (662, 663, 674, 673), (683, 684, 706, 705), (677, 676, 687, 688), (678, 677, 688, 689), (679, 678, 689, 690), (680, 679, 690, 691), (681, 680, 691, 692), (682, 681, 692, 693), (683, 682, 693, 694), (684, 683, 694, 695), (685, 684, 695, 696), (686, 685, 696, 697), (676, 686, 697, 687), (698, 699, 700, 701, 702, 703, 704, 705, 706, 707, 708), (680, 681, 703, 702), (677, 678, 700, 699), (684, 685, 707, 706), (681, 682, 704, 703), (678, 679, 701, 700), (685, 686, 708, 707), (682, 683, 705, 704), (679, 680, 702, 701), (709, 710, 712, 711)])
me_walec_001.polygons.foreach_set('material_index', [0, 0, 0, 0, 0, 0, 0, 0, 0, 0, 0, 0, 0, 0, 0, 0, 0, 0, 0, 0, 0, 0, 0, 0, 0, 0, 0, 0, 0, 0, 0, 0, 0, 0, 0, 0, 0, 0, 0, 0, 0, 0, 0, 0, 0, 0, 0, 0, 0, 0, 0, 0, 0, 0, 0, 0, 0, 0, 0, 0, 0, 0, 0, 0, 0, 0, 0, 0, 0, 0, 0, 0, 0, 0, 0, 0, 0, 0, 0, 0, 0, 0, 0, 0, 0, 0, 0, 0, 0, 0, 0, 0, 0, 0, 0, 0, 0, 0, 0, 0, 0, 0, 0, 0, 0, 0, 0, 0, 0, 0, 0, 0, 0, 0, 0, 0, 0, 0, 0, 0, 0, 0, 0, 0, 0, 0, 0, 0, 0, 0, 0, 0, 0, 0, 0, 0, 0, 0, 0, 0, 0, 0, 0, 0, 0, 0, 0, 0, 0, 0, 0, 0, 0, 0, 0, 0, 0, 0, 0, 0, 0, 0, 0, 0, 0, 0, 0, 0, 0, 0, 0, 0, 0, 0, 0, 0, 0, 0, 0, 0, 0, 0, 0, 0, 0, 0, 0, 0, 0, 0, 0, 0, 0, 0, 0, 0, 0, 0, 0, 0, 0, 0, 0, 0, 0, 0, 0, 0, 0, 0, 0, 0, 0, 0, 0, 0, 0, 0, 0, 0, 0, 0, 0, 0, 0, 0, 0, 0, 0, 0, 0, 0, 0, 0, 0, 0, 0, 0, 0, 0, 0, 0, 0, 0, 0, 0, 0, 0, 0, 0, 0, 0, 0, 0, 0, 0, 0, 0, 0, 0, 0, 0, 0, 0, 0, 0, 0, 0, 0, 0, 0, 0, 0, 0, 0, 0, 0, 0, 0, 0, 0, 0, 0, 0, 0, 0, 0, 0, 0, 0, 0, 0, 0, 0, 0, 0, 0, 0, 0, 0, 0, 0, 0, 0, 0, 0, 0, 0, 0, 0, 0, 0, 0, 0, 0, 0, 0, 0, 0, 0, 0, 0, 0, 0, 0, 0, 0, 0, 0, 0, 0, 0, 0, 0, 0, 0, 0, 0, 0, 0, 0, 0, 0, 0, 0, 0, 0, 0, 0, 0, 0, 0, 0, 0, 0, 0, 0, 0, 0, 0, 0, 0, 0, 0, 0, 0, 0, 0, 0, 0, 0, 0, 0, 0, 0, 0, 0, 0, 0, 0, 0, 0, 0, 0, 0, 0, 0, 0, 0, 0, 0, 0, 0, 0, 0, 0, 0, 0, 0, 0, 0, 0, 0, 0, 0, 0, 0, 0, 0, 0, 0, 0, 0, 0, 0, 0, 0, 0, 0, 0, 0, 0, 0, 0, 0, 0, 0, 0, 0, 0, 0, 0, 0, 0, 0, 0, 0, 0, 0, 0, 0, 0, 0, 0, 0, 0, 0, 0, 0, 0, 0, 0, 0, 0, 0, 0, 0, 0, 0, 0, 0, 0, 0, 0, 0, 0, 0, 0, 0, 0, 0, 0, 0, 0, 0, 0, 0, 0, 0, 0, 0, 0, 0, 0, 0, 0, 0, 0, 0, 0, 0, 0, 0, 0, 0, 0, 0, 0, 0, 0, 0, 0, 0, 0, 0, 0, 0, 0, 0, 0, 0, 0, 0, 0, 0, 0, 0, 0, 0, 0, 0, 0, 1, 1, 1, 1, 1, 1, 1, 1, 1, 1, 1, 1, 1, 1, 1, 1, 1, 1, 1, 1, 1, 1, 1, 1, 1, 1, 1, 1, 1, 1, 1, 1, 1, 1, 1, 1, 1, 1, 1, 1, 1, 1, 1, 1, 1, 1, 1, 1, 1, 1, 1, 1, 1, 1, 1, 1, 1, 1, 1, 1, 1, 1, 1, 1, 1, 1, 1, 1, 1, 1, 1, 1, 1, 1, 1, 1, 1, 1, 1, 1, 1, 1, 1, 1, 1, 1, 1, 1, 1, 1, 1, 1, 1, 1, 1, 1, 1, 1, 1, 1, 1, 1, 1, 1, 1, 1, 1, 2])
_uv = me_walec_001.uv_layers.new(name='MapaUV')
_uv.uv.foreach_set('vector', [0.4532, -7.732, 0.4552, -6.905, 0.4574, -6.76, 0.4553, -7.588, 0.4553, -7.588, 0.4574, -6.76, 0.4555, -6.604, 0.4536, -7.431, 0.4536, -7.431, 0.4555, -6.604, 0.4503, -6.485, 0.4489, -7.312, 0.4489, -7.312, 0.4503, -6.485, 0.4435, -6.441, 0.4426, -7.268, 0.4426, -7.268, 0.4435, -6.441, 0.4369, -6.486, 0.4365, -7.313, 0.4365, -7.313, 0.4369, -6.486, 0.4323, -6.606, 0.4323, -7.433, 0.4323, -7.433, 0.4323, -6.606, 0.4312, -6.762, 0.4313, -7.59, 0.4313, -7.59, 0.4312, -6.762, 0.4344, -6.906, 0.4343, -7.733, 0.4385, -7.793, 0.4391, -6.966, 0.4412, -6.991, 0.4404, -7.818, 0.4557, -6.489, 0.4505, -6.37, 0.4505, -6.37, 0.4557, -6.489, 0.4404, -7.818, 0.4412, -6.991, 0.4491, -6.991, 0.4476, -7.818, 0.4476, -7.818, 0.4491, -6.991, 0.4552, -6.905, 0.4532, -7.732, 0.4553, -7.588, 0.4536, -7.431, 0.4549, -7.406, 0.4568, -7.582, 0.4555, -6.79, 0.4493, -6.876, 0.4496, -6.747, 0.4558, -6.661, 0.4312, -6.762, 0.4323, -6.606, 0.4323, -6.606, 0.4312, -6.762, 0.4555, -6.604, 0.4574, -6.76, 0.4574, -6.76, 0.4555, -6.604, 0.4413, -6.876, 0.4493, -6.876, 0.4493, -6.876, 0.4413, -6.876, 0.4577, -6.645, 0.4557, -6.489, 0.4557, -6.489, 0.4577, -6.645, 0.4392, -6.851, 0.4413, -6.876, 0.4413, -6.876, 0.4392, -6.851, 0.4413, -6.876, 0.4493, -6.876, 0.4504, -6.921, 0.4408, -6.922, 0.4361, -6.927, 0.4344, -6.906, 0.4344, -6.906, 0.4361, -6.927, 0.4435, -6.441, 0.4503, -6.485, 0.4503, -6.485, 0.4435, -6.441, 0.4555, -6.79, 0.4577, -6.645, 0.4577, -6.645, 0.4555, -6.79, 0.4312, -6.647, 0.4344, -6.791, 0.4344, -6.791, 0.4312, -6.647, 0.4435, -6.441, 0.4503, -6.485, 0.4514, -6.459, 0.4434, -6.407, 0.4555, -6.79, 0.4577, -6.645, 0.4603, -6.649, 0.4577, -6.82, 0.4392, -6.851, 0.4413, -6.876, 0.4408, -6.922, 0.4383, -6.892, 0.4503, -6.485, 0.4555, -6.604, 0.4575, -6.6, 0.4514, -6.459, 0.4552, -6.905, 0.4491, -6.991, 0.4501, -7.057, 0.4573, -6.955, 0.4312, -6.647, 0.4344, -6.791, 0.4326, -6.821, 0.4288, -6.651, 0.4555, -6.604, 0.4574, -6.76, 0.4599, -6.785, 0.4575, -6.6, 0.4491, -6.991, 0.4412, -6.991, 0.4407, -7.058, 0.4501, -7.057, 0.4323, -6.491, 0.4312, -6.647, 0.4288, -6.651, 0.4302, -6.466, 0.4574, -6.76, 0.4552, -6.905, 0.4573, -6.955, 0.4599, -6.785, 0.4493, -6.876, 0.4555, -6.79, 0.4555, -6.79, 0.4493, -6.876, 0.4505, -6.37, 0.4436, -6.326, 0.4436, -6.326, 0.4505, -6.37, 0.4369, -6.486, 0.4369, -6.371, 0.4369, -6.371, 0.4369, -6.486, 0.4491, -6.991, 0.4412, -6.991, 0.4412, -6.991, 0.4491, -6.991, 0.4436, -6.326, 0.4435, -6.441, 0.4435, -6.441, 0.4436, -6.326, 0.4503, -6.485, 0.4555, -6.604, 0.4555, -6.604, 0.4503, -6.485, 0.4344, -6.906, 0.4312, -6.762, 0.4312, -6.762, 0.4344, -6.906, 0.4369, -6.371, 0.4323, -6.491, 0.4323, -6.491, 0.4369, -6.371, 0.4574, -6.76, 0.4552, -6.905, 0.4552, -6.905, 0.4574, -6.76, 0.4323, -6.491, 0.4312, -6.647, 0.4312, -6.647, 0.4323, -6.491, 0.4323, -6.606, 0.4369, -6.486, 0.4369, -6.486, 0.4323, -6.606, 0.4552, -6.905, 0.4491, -6.991, 0.4491, -6.991, 0.4552, -6.905, 0.4357, -6.461, 0.4434, -6.407, 0.4436, -6.271, 0.4357, -6.325, 0.4575, -6.6, 0.4599, -6.785, 0.4603, -6.649, 0.4579, -6.464, 0.4501, -7.057, 0.4407, -7.058, 0.4408, -6.922, 0.4504, -6.921, 0.4346, -6.982, 0.4326, -6.957, 0.4326, -6.821, 0.4346, -6.846, 0.4326, -6.957, 0.4289, -6.787, 0.4288, -6.651, 0.4326, -6.821, 0.4289, -6.787, 0.4302, -6.602, 0.4302, -6.466, 0.4288, -6.651, 0.4302, -6.602, 0.4357, -6.461, 0.4357, -6.325, 0.4302, -6.466, 0.4434, -6.407, 0.4514, -6.459, 0.4517, -6.323, 0.4436, -6.271, 0.4599, -6.785, 0.4573, -6.955, 0.4577, -6.82, 0.4603, -6.649, 0.4514, -6.459, 0.4575, -6.6, 0.4579, -6.464, 0.4517, -6.323, 0.4573, -6.955, 0.4501, -7.057, 0.4504, -6.921, 0.4577, -6.82, 0.4369, -6.486, 0.4435, -6.441, 0.4434, -6.407, 0.4357, -6.461, 0.4369, -6.371, 0.4369, -6.486, 0.4357, -6.461, 0.4357, -6.325, 0.4577, -6.645, 0.4557, -6.489, 0.4579, -6.464, 0.4603, -6.649, 0.4323, -6.606, 0.4369, -6.486, 0.4357, -6.461, 0.4302, -6.602, 0.4493, -6.876, 0.4555, -6.79, 0.4577, -6.82, 0.4504, -6.921, 0.4436, -6.326, 0.4369, -6.371, 0.4357, -6.325, 0.4436, -6.271, 0.4435, -6.441, 0.4436, -6.326, 0.4436, -6.271, 0.4434, -6.407, 0.4557, -6.489, 0.4505, -6.37, 0.4517, -6.323, 0.4579, -6.464, 0.4369, -6.486, 0.4369, -6.371, 0.4357, -6.325, 0.4357, -6.461, 0.4312, -6.762, 0.4323, -6.606, 0.4302, -6.602, 0.4289, -6.787, 0.4505, -6.37, 0.4436, -6.326, 0.4436, -6.271, 0.4517, -6.323, 0.4436, -6.326, 0.4435, -6.441, 0.4434, -6.407, 0.4436, -6.271, 0.4344, -6.906, 0.4312, -6.762, 0.4289, -6.787, 0.4326, -6.957, 0.4369, -6.371, 0.4323, -6.491, 0.4302, -6.466, 0.4357, -6.325, 0.4361, -6.927, 0.4344, -6.906, 0.4326, -6.957, 0.4346, -6.982, 0.4561, -6.36, 0.4581, -6.517, 0.4587, -6.32, 0.4566, -6.164, 0.4577, -6.645, 0.4555, -6.79, 0.4558, -6.661, 0.4581, -6.517, 0.4344, -6.791, 0.4312, -6.647, 0.4312, -6.519, 0.4345, -6.662, 0.4369, -6.371, 0.4436, -6.326, 0.4438, -6.197, 0.437, -6.242, 0.4557, -6.489, 0.4577, -6.645, 0.4581, -6.517, 0.4561, -6.36, 0.4361, -6.812, 0.4344, -6.791, 0.4345, -6.662, 0.4362, -6.684, 0.4323, -6.491, 0.4369, -6.371, 0.437, -6.242, 0.4323, -6.362, 0.4505, -6.37, 0.4557, -6.489, 0.4561, -6.36, 0.4508, -6.241, 0.4493, -6.876, 0.4413, -6.876, 0.4414, -6.747, 0.4496, -6.747, 0.4312, -6.647, 0.4323, -6.491, 0.4323, -6.362, 0.4312, -6.519, 0.4436, -6.326, 0.4505, -6.37, 0.4508, -6.241, 0.4438, -6.197, 0.4511, -6.045, 0.4566, -6.164, 0.4646, -3.978, 0.4571, -3.859, 0.4362, -6.684, 0.4345, -6.662, 0.4344, -6.466, 0.4362, -6.487, 0.4323, -6.362, 0.437, -6.242, 0.437, -6.046, 0.4321, -6.166, 0.4508, -6.241, 0.4561, -6.36, 0.4566, -6.164, 0.4511, -6.045, 0.4496, -6.747, 0.4414, -6.747, 0.4416, -6.551, 0.45, -6.551, 0.4312, -6.519, 0.4323, -6.362, 0.4321, -6.166, 0.431, -6.322, 0.4438, -6.197, 0.4508, -6.241, 0.4511, -6.045, 0.4439, -6.001, 0.4558, -6.661, 0.4496, -6.747, 0.45, -6.551, 0.4564, -6.465, 0.4581, -6.517, 0.4558, -6.661, 0.4564, -6.465, 0.4587, -6.32, 0.4345, -6.662, 0.4312, -6.519, 0.431, -6.322, 0.4344, -6.466, 0.437, -6.242, 0.4438, -6.197, 0.4439, -6.001, 0.437, -6.046, 0.4566, -4.365, 0.445, -4.366, 0.4492, -3.14, 0.461, -3.14, 0.45, -6.551, 0.4416, -6.551, 0.445, -4.366, 0.4566, -4.365, 0.431, -6.322, 0.4321, -6.166, 0.4319, -3.98, 0.4304, -4.137, 0.4439, -6.001, 0.4511, -6.045, 0.4571, -3.859, 0.4476, -3.815, 0.4564, -6.465, 0.45, -6.551, 0.4566, -4.365, 0.4651, -4.279, 0.4587, -6.32, 0.4564, -6.465, 0.4651, -4.279, 0.4678, -4.135, 0.4344, -6.466, 0.431, -6.322, 0.4304, -4.137, 0.4351, -4.28, 0.437, -6.046, 0.4439, -6.001, 0.4476, -3.815, 0.4384, -3.86, 0.4566, -6.164, 0.4587, -6.32, 0.4678, -4.135, 0.4646, -3.978, 0.4362, -6.487, 0.4344, -6.466, 0.4351, -4.28, 0.4375, -4.302, 0.4321, -6.166, 0.437, -6.046, 0.4384, -3.86, 0.4319, -3.98, 0.4418, -2.722, 0.451, -2.685, 0.481, 0.5832, 0.4618, 0.5529, 0.4304, -4.137, 0.4319, -3.98, 0.4353, -2.821, 0.4339, -2.951, 0.4476, -3.815, 0.4571, -3.859, 0.4607, -2.721, 0.451, -2.685, 0.4651, -4.279, 0.4566, -4.365, 0.461, -3.14, 0.4695, -3.069, 0.4678, -4.135, 0.4651, -4.279, 0.4695, -3.069, 0.4719, -2.95, 0.4351, -4.28, 0.4304, -4.137, 0.4339, -2.951, 0.4389, -3.07, 0.4384, -3.86, 0.4476, -3.815, 0.451, -2.685, 0.4418, -2.722, 0.4646, -3.978, 0.4678, -4.135, 0.4719, -2.95, 0.4684, -2.82, 0.4375, -4.302, 0.4351, -4.28, 0.4389, -3.07, 0.4414, -3.088, 0.4319, -3.98, 0.4384, -3.86, 0.4418, -2.722, 0.4353, -2.821, 0.4571, -3.859, 0.4646, -3.978, 0.4684, -2.82, 0.4607, -2.721, 0.4486, 0.4724, 0.4618, 0.5529, 0.8957, 3.719, 0.9143, 3.646, 0.4684, -2.82, 0.4719, -2.95, 0.533, 0.3684, 0.5201, 0.4735, 0.4414, -3.088, 0.4389, -3.07, 0.463, 0.2707, 0.4706, 0.2564, 0.4353, -2.821, 0.4418, -2.722, 0.4618, 0.5529, 0.4486, 0.4724, 0.4607, -2.721, 0.4684, -2.82, 0.5201, 0.4735, 0.5016, 0.5536, 0.461, -3.14, 0.4492, -3.14, 0.4946, 0.2136, 0.5236, 0.214, 0.4339, -2.951, 0.4353, -2.821, 0.4486, 0.4724, 0.447, 0.3672, 0.451, -2.685, 0.4607, -2.721, 0.5016, 0.5536, 0.481, 0.5832, 0.4695, -3.069, 0.461, -3.14, 0.5236, 0.214, 0.536, 0.2717, 0.4719, -2.95, 0.4695, -3.069, 0.536, 0.2717, 0.533, 0.3684, 0.4389, -3.07, 0.4339, -2.951, 0.447, 0.3672, 0.463, 0.2707, 0.8647, 3.466, 0.8813, 3.414, 0.917, 7.218, 0.9123, 7.263, 0.5016, 0.5536, 0.5201, 0.4735, 0.8462, 3.647, 0.8518, 3.719, 0.5236, 0.214, 0.4946, 0.2136, 0.8984, 3.414, 0.8813, 3.414, 0.447, 0.3672, 0.4486, 0.4724, 0.9143, 3.646, 0.9193, 3.552, 0.481, 0.5832, 0.5016, 0.5536, 0.8518, 3.719, 0.8704, 3.746, 0.536, 0.2717, 0.5236, 0.214, 0.8813, 3.414, 0.8647, 3.466, 0.533, 0.3684, 0.536, 0.2717, 0.8647, 3.466, 0.8518, 3.553, 0.463, 0.2707, 0.447, 0.3672, 0.9193, 3.552, 0.9124, 3.465, 0.4618, 0.5529, 0.481, 0.5832, 0.8704, 3.746, 0.8957, 3.719, 0.5201, 0.4735, 0.533, 0.3684, 0.8518, 3.553, 0.8462, 3.647, 0.4706, 0.2564, 0.463, 0.2707, 0.9124, 3.465, 0.9087, 3.452, 0.9279, 7.418, 0.924, 7.48, 0.9258, 8.352, 0.9288, 8.295, 0.8518, 3.553, 0.8647, 3.466, 0.9123, 7.263, 0.9095, 7.337, 0.9124, 3.465, 0.9193, 3.552, 0.9288, 7.337, 0.9267, 7.262, 0.8957, 3.719, 0.8704, 3.746, 0.9183, 7.503, 0.924, 7.48, 0.8462, 3.647, 0.8518, 3.553, 0.9095, 7.337, 0.9096, 7.419, 0.9087, 3.452, 0.9124, 3.465, 0.9267, 7.262, 0.9256, 7.251, 0.9143, 3.646, 0.8957, 3.719, 0.924, 7.48, 0.9279, 7.418, 0.8518, 3.719, 0.8462, 3.647, 0.9096, 7.419, 0.9129, 7.48, 0.8813, 3.414, 0.8984, 3.414, 0.9223, 7.218, 0.917, 7.218, 0.9193, 3.552, 0.9143, 3.646, 0.9279, 7.418, 0.9288, 7.337, 0.8704, 3.746, 0.8518, 3.719, 0.9129, 7.48, 0.9183, 7.503, 0.9143, 8.22, 0.9164, 8.151, 0.9201, 9.044, 0.9184, 9.113, 0.9129, 7.48, 0.9096, 7.419, 0.9145, 8.295, 0.9171, 8.352, 0.917, 7.218, 0.9223, 7.218, 0.9243, 8.11, 0.9201, 8.11, 0.9288, 7.337, 0.9279, 7.418, 0.9288, 8.295, 0.9295, 8.22, 0.9183, 7.503, 0.9129, 7.48, 0.9171, 8.352, 0.9214, 8.374, 0.9123, 7.263, 0.917, 7.218, 0.9201, 8.11, 0.9164, 8.151, 0.9095, 7.337, 0.9123, 7.263, 0.9164, 8.151, 0.9143, 8.22, 0.9267, 7.262, 0.9288, 7.337, 0.9295, 8.22, 0.9278, 8.151, 0.924, 7.48, 0.9183, 7.503, 0.9214, 8.374, 0.9258, 8.352, 0.9096, 7.419, 0.9095, 7.337, 0.9143, 8.22, 0.9145, 8.295, 0.9256, 7.251, 0.9267, 7.262, 0.9278, 8.151, 0.9269, 8.141, 0.9312, 9.112, 0.9306, 9.187, 0.9315, 9.75, 0.9319, 9.681, 0.9278, 8.151, 0.9295, 8.22, 0.9312, 9.112, 0.9297, 9.043, 0.9258, 8.352, 0.9214, 8.374, 0.9245, 9.266, 0.9281, 9.245, 0.9145, 8.295, 0.9143, 8.22, 0.9184, 9.113, 0.9186, 9.188, 0.9269, 8.141, 0.9278, 8.151, 0.9297, 9.043, 0.929, 9.033, 0.9288, 8.295, 0.9258, 8.352, 0.9281, 9.245, 0.9306, 9.187, 0.9171, 8.352, 0.9145, 8.295, 0.9186, 9.188, 0.9209, 9.245, 0.9201, 8.11, 0.9243, 8.11, 0.9267, 9.003, 0.9232, 9.003, 0.9295, 8.22, 0.9288, 8.295, 0.9306, 9.187, 0.9312, 9.112, 0.9214, 8.374, 0.9171, 8.352, 0.9209, 9.245, 0.9245, 9.266, 0.9164, 8.151, 0.9201, 8.11, 0.9232, 9.003, 0.9201, 9.044, 0.9214, 9.682, 0.9228, 9.619, 0.9269, 10.49, 0.9259, 10.55, 0.9245, 9.266, 0.9209, 9.245, 0.9236, 9.803, 0.9265, 9.823, 0.9201, 9.044, 0.9232, 9.003, 0.9253, 9.581, 0.9228, 9.619, 0.9184, 9.113, 0.9201, 9.044, 0.9228, 9.619, 0.9214, 9.682, 0.9297, 9.043, 0.9312, 9.112, 0.9319, 9.681, 0.9307, 9.618, 0.9281, 9.245, 0.9245, 9.266, 0.9265, 9.823, 0.9295, 9.803, 0.9186, 9.188, 0.9184, 9.113, 0.9214, 9.682, 0.9217, 9.751, 0.929, 9.033, 0.9297, 9.043, 0.9307, 9.618, 0.9301, 9.609, 0.9306, 9.187, 0.9281, 9.245, 0.9295, 9.803, 0.9315, 9.75, 0.9209, 9.245, 0.9186, 9.188, 0.9217, 9.751, 0.9236, 9.803, 0.9232, 9.003, 0.9267, 9.003, 0.9282, 9.581, 0.9253, 9.581, 0.9276, 10.66, 0.9261, 10.61, 0.9296, 11.13, 0.9305, 11.17, 0.9307, 9.618, 0.9319, 9.681, 0.9339, 10.55, 0.9329, 10.49, 0.9295, 9.803, 0.9265, 9.823, 0.9298, 10.68, 0.9321, 10.66, 0.9217, 9.751, 0.9214, 9.682, 0.9259, 10.55, 0.9261, 10.61, 0.9301, 9.609, 0.9307, 9.618, 0.9329, 10.49, 0.9324, 10.48, 0.9315, 9.75, 0.9295, 9.803, 0.9321, 10.66, 0.9336, 10.61, 0.9236, 9.803, 0.9217, 9.751, 0.9261, 10.61, 0.9276, 10.66, 0.9253, 9.581, 0.9282, 9.581, 0.931, 10.46, 0.9288, 10.46, 0.9319, 9.681, 0.9315, 9.75, 0.9336, 10.61, 0.9339, 10.55, 0.9265, 9.823, 0.9236, 9.803, 0.9276, 10.66, 0.9298, 10.68, 0.9228, 9.619, 0.9253, 9.581, 0.9288, 10.46, 0.9269, 10.49, 0.9343, 11.35, 0.9347, 11.38, 0.9348, 11.42, 0.9344, 11.39, 0.9288, 10.46, 0.931, 10.46, 0.9326, 11.02, 0.9312, 11.02, 0.9339, 10.55, 0.9336, 10.61, 0.9342, 11.13, 0.9343, 11.09, 0.9298, 10.68, 0.9276, 10.66, 0.9305, 11.17, 0.9319, 11.18, 0.9269, 10.49, 0.9288, 10.46, 0.9312, 11.02, 0.93, 11.05, 0.9259, 10.55, 0.9269, 10.49, 0.93, 11.05, 0.9294, 11.09, 0.9329, 10.49, 0.9339, 10.55, 0.9343, 11.09, 0.9338, 11.05, 0.9321, 10.66, 0.9298, 10.68, 0.9319, 11.18, 0.9332, 11.17, 0.9261, 10.61, 0.9259, 10.55, 0.9294, 11.09, 0.9296, 11.13, 0.9324, 10.48, 0.9329, 10.49, 0.9338, 11.05, 0.9335, 11.04, 0.9336, 10.61, 0.9321, 10.66, 0.9332, 11.17, 0.9342, 11.13, 0.9314, 11.42, 0.9318, 11.39, 0.9326, 11.38, 0.9336, 11.38, 0.9338, 11.38, 0.934, 11.38, 0.9342, 11.39, 0.9344, 11.39, 0.9348, 11.42, 0.9347, 11.46, 0.9341, 11.48, 0.9331, 11.49, 0.9322, 11.48, 0.9316, 11.46, 0.934, 11.44, 0.933, 11.45, 0.9331, 11.49, 0.9341, 11.48, 0.9313, 11.42, 0.9312, 11.38, 0.9314, 11.42, 0.9316, 11.46, 0.9341, 11.35, 0.9343, 11.35, 0.9344, 11.39, 0.9342, 11.39, 0.9346, 11.42, 0.934, 11.44, 0.9341, 11.48, 0.9347, 11.46, 0.932, 11.44, 0.9313, 11.42, 0.9316, 11.46, 0.9322, 11.48, 0.9325, 11.33, 0.9335, 11.33, 0.9336, 11.38, 0.9326, 11.38, 0.9347, 11.38, 0.9346, 11.42, 0.9347, 11.46, 0.9348, 11.42, 0.933, 11.45, 0.932, 11.44, 0.9322, 11.48, 0.9331, 11.49, 0.9316, 11.35, 0.9325, 11.33, 0.9326, 11.38, 0.9318, 11.39, 0.9312, 11.38, 0.9316, 11.35, 0.9318, 11.39, 0.9314, 11.42, 0.4365, -7.477, 0.4323, -7.597, 0.4337, -8.009, 0.4371, -7.908, 0.4425, -7.432, 0.4486, -7.476, 0.4492, -7.456, 0.4424, -7.407, 0.4528, -7.896, 0.4473, -7.982, 0.4479, -8.026, 0.4541, -7.929, 0.4385, -7.793, 0.4404, -7.818, 0.44, -7.842, 0.4379, -7.814, 0.4489, -7.312, 0.4426, -7.268, 0.4425, -7.222, 0.4495, -7.272, 0.4486, -7.476, 0.4533, -7.595, 0.4545, -7.591, 0.4492, -7.456, 0.4473, -7.982, 0.4403, -7.982, 0.4399, -8.026, 0.4479, -8.026, 0.4476, -7.818, 0.4532, -7.732, 0.4545, -7.745, 0.4482, -7.842, 0.4533, -7.595, 0.4549, -7.752, 0.4564, -7.767, 0.4545, -7.591, 0.4365, -7.313, 0.4323, -7.433, 0.4309, -7.408, 0.4357, -7.273, 0.4357, -7.918, 0.4342, -7.897, 0.4331, -7.931, 0.4347, -7.955, 0.4495, -7.272, 0.4425, -7.222, 0.4424, -7.407, 0.4492, -7.456, 0.4545, -7.745, 0.4568, -7.582, 0.4564, -7.767, 0.4541, -7.929, 0.4549, -7.406, 0.4495, -7.272, 0.4492, -7.456, 0.4545, -7.591, 0.4482, -7.842, 0.4545, -7.745, 0.4541, -7.929, 0.4479, -8.026, 0.4568, -7.582, 0.4549, -7.406, 0.4545, -7.591, 0.4564, -7.767, 0.44, -7.842, 0.4482, -7.842, 0.4479, -8.026, 0.4399, -8.026, 0.4379, -7.814, 0.44, -7.842, 0.4399, -8.026, 0.4378, -7.998, 0.4298, -7.585, 0.4331, -7.746, 0.4331, -7.931, 0.4299, -7.769, 0.4309, -7.408, 0.4298, -7.585, 0.4299, -7.769, 0.431, -7.592, 0.4357, -7.273, 0.4309, -7.408, 0.431, -7.592, 0.4357, -7.457, 0.4425, -7.222, 0.4357, -7.273, 0.4357, -7.457, 0.4424, -7.407, 0.4323, -7.433, 0.4313, -7.59, 0.4298, -7.585, 0.4309, -7.408, 0.4365, -7.477, 0.4425, -7.432, 0.4424, -7.407, 0.4357, -7.457, 0.4323, -7.597, 0.4365, -7.477, 0.4357, -7.457, 0.431, -7.592, 0.4426, -7.268, 0.4365, -7.313, 0.4357, -7.273, 0.4425, -7.222, 0.4404, -7.818, 0.4476, -7.818, 0.4482, -7.842, 0.44, -7.842, 0.4313, -7.753, 0.4323, -7.597, 0.431, -7.592, 0.4299, -7.769, 0.4536, -7.431, 0.4489, -7.312, 0.4495, -7.272, 0.4549, -7.406, 0.4313, -7.59, 0.4343, -7.733, 0.4331, -7.746, 0.4298, -7.585, 0.4342, -7.897, 0.4313, -7.753, 0.4299, -7.769, 0.4331, -7.931, 0.4532, -7.732, 0.4553, -7.588, 0.4568, -7.582, 0.4545, -7.745, 0.4549, -7.752, 0.4528, -7.896, 0.4541, -7.929, 0.4564, -7.767, 0.4521, -8.14, 0.4508, -8.008, 0.4498, -8.632, 0.451, -8.764, 0.4533, -7.595, 0.4486, -7.476, 0.4471, -7.908, 0.4508, -8.008, 0.4403, -7.982, 0.4473, -7.982, 0.4459, -8.333, 0.4402, -8.334, 0.4323, -7.597, 0.4313, -7.753, 0.433, -8.141, 0.4337, -8.009, 0.4486, -7.476, 0.4425, -7.432, 0.442, -7.87, 0.4471, -7.908, 0.4473, -7.982, 0.4528, -7.896, 0.4503, -8.261, 0.4459, -8.333, 0.4528, -7.896, 0.4549, -7.752, 0.4521, -8.14, 0.4503, -8.261, 0.4313, -7.753, 0.4342, -7.897, 0.4354, -8.262, 0.433, -8.141, 0.4425, -7.432, 0.4365, -7.477, 0.4371, -7.908, 0.442, -7.87, 0.4549, -7.752, 0.4533, -7.595, 0.4508, -8.008, 0.4521, -8.14, 0.4384, -7.957, 0.4403, -7.982, 0.4402, -8.334, 0.4387, -8.313, 0.9294, 11.09, 0.93, 11.05, 0.9309, 11.22, 0.9305, 11.26, 0.93, 11.05, 0.9312, 11.02, 0.9319, 11.2, 0.9309, 11.22, 0.9319, 11.18, 0.9305, 11.17, 0.9314, 11.32, 0.9325, 11.33, 0.9343, 11.09, 0.9342, 11.13, 0.9344, 11.29, 0.9346, 11.26, 0.9312, 11.02, 0.9326, 11.02, 0.9331, 11.2, 0.9319, 11.2, 0.9305, 11.17, 0.9296, 11.13, 0.9306, 11.29, 0.9314, 11.32, 0.9342, 11.13, 0.9332, 11.17, 0.9337, 11.32, 0.9344, 11.29, 0.9335, 11.04, 0.9338, 11.05, 0.9341, 11.22, 0.9338, 11.21, 0.9296, 11.13, 0.9294, 11.09, 0.9305, 11.26, 0.9306, 11.29, 0.9332, 11.17, 0.9319, 11.18, 0.9325, 11.33, 0.9337, 11.32, 0.9338, 11.05, 0.9343, 11.09, 0.9346, 11.26, 0.9341, 11.22, 0.9305, 11.26, 0.9309, 11.22, 0.9314, 11.31, 0.931, 11.34, 0.9309, 11.22, 0.9319, 11.2, 0.9323, 11.29, 0.9314, 11.31, 0.9325, 11.33, 0.9314, 11.32, 0.9318, 11.4, 0.9328, 11.41, 0.9346, 11.26, 0.9344, 11.29, 0.9346, 11.37, 0.9347, 11.34, 0.9319, 11.2, 0.9331, 11.2, 0.9333, 11.29, 0.9323, 11.29, 0.9314, 11.32, 0.9306, 11.29, 0.9311, 11.38, 0.9318, 11.4, 0.9344, 11.29, 0.9337, 11.32, 0.9339, 11.4, 0.9346, 11.37, 0.9338, 11.21, 0.9341, 11.22, 0.9342, 11.31, 0.934, 11.3, 0.9306, 11.29, 0.9305, 11.26, 0.931, 11.34, 0.9311, 11.38, 0.9337, 11.32, 0.9325, 11.33, 0.9328, 11.41, 0.9339, 11.4, 0.9341, 11.22, 0.9346, 11.26, 0.9347, 11.34, 0.9342, 11.31, 0.9311, 11.37, 0.9316, 11.34, 0.9316, 11.35, 0.9312, 11.38, 0.9316, 11.34, 0.9324, 11.32, 0.9325, 11.33, 0.9316, 11.35, 0.9329, 11.44, 0.932, 11.43, 0.932, 11.44, 0.933, 11.45, 0.9347, 11.37, 0.9346, 11.41, 0.9346, 11.42, 0.9347, 11.38, 0.9324, 11.32, 0.9334, 11.32, 0.9335, 11.33, 0.9325, 11.33, 0.932, 11.43, 0.9313, 11.41, 0.9313, 11.42, 0.932, 11.44, 0.9346, 11.41, 0.9339, 11.43, 0.934, 11.44, 0.9346, 11.42, 0.934, 11.3, 0.9342, 11.31, 0.9346, 11.27, 0.9344, 11.26, 0.9313, 11.41, 0.9311, 11.37, 0.9312, 11.38, 0.9313, 11.42, 0.9339, 11.43, 0.9329, 11.44, 0.933, 11.45, 0.934, 11.44, 0.9343, 11.34, 0.9347, 11.37, 0.9347, 11.38, 0.9343, 11.35, 0.9344, 11.3, 0.9347, 11.3, 0.9347, 11.31, 0.9345, 11.31, 0.9337, 11.34, 0.9335, 11.33, 0.9338, 11.29, 0.9341, 11.3, 0.9343, 11.34, 0.9343, 11.35, 0.9347, 11.31, 0.9347, 11.3, 0.9334, 11.3, 0.9333, 11.29, 0.9337, 11.25, 0.9337, 11.26, 0.9346, 11.28, 0.9346, 11.27, 0.9346, 11.27, 0.9346, 11.28, 0.9338, 11.28, 0.9338, 11.29, 0.9338, 11.29, 0.9338, 11.28, 0.934, 11.26, 0.9337, 11.25, 0.9337, 11.25, 0.934, 11.26, 0.9345, 11.31, 0.9347, 11.31, 0.9347, 11.31, 0.9345, 11.31, 0.9346, 11.28, 0.9346, 11.27, 0.9346, 11.27, 0.9346, 11.28, 0.9338, 11.28, 0.9338, 11.29, 0.9338, 11.29, 0.9338, 11.28, 0.934, 11.26, 0.9337, 11.25, 0.9337, 11.25, 0.934, 11.26, 0.9345, 11.31, 0.9347, 11.31, 0.9347, 11.31, 0.9345, 11.31, 0.9337, 11.26, 0.9338, 11.27, 0.9338, 11.27, 0.9337, 11.26, 0.9347, 11.3, 0.9346, 11.29, 0.9346, 11.29, 0.9347, 11.3, 0.9337, 11.26, 0.9338, 11.27, 0.9338, 11.27, 0.9337, 11.26, 0.9347, 11.3, 0.9346, 11.29, 0.9346, 11.29, 0.9347, 11.3, 0.9334, 11.32, 0.9334, 11.31, 0.9338, 11.27, 0.9338, 11.28, 0.9343, 11.32, 0.9343, 11.33, 0.9346, 11.29, 0.9346, 11.28, 0.9344, 11.28, 0.9346, 11.28, 0.9346, 11.29, 0.9344, 11.29, 0.9343, 11.32, 0.9347, 11.35, 0.9347, 11.36, 0.9343, 11.33, 0.9339, 11.41, 0.9329, 11.42, 0.9329, 11.43, 0.9339, 11.42, 0.9312, 11.39, 0.931, 11.35, 0.9311, 11.36, 0.9312, 11.4, 0.9346, 11.38, 0.9339, 11.41, 0.9339, 11.42, 0.9346, 11.4, 0.9319, 11.41, 0.9312, 11.39, 0.9312, 11.4, 0.9319, 11.42, 0.9323, 11.3, 0.9334, 11.3, 0.9334, 11.31, 0.9324, 11.31, 0.9347, 11.35, 0.9346, 11.38, 0.9346, 11.4, 0.9347, 11.36, 0.9329, 11.42, 0.9319, 11.41, 0.9319, 11.42, 0.9329, 11.43, 0.9315, 11.32, 0.9323, 11.3, 0.9324, 11.31, 0.9315, 11.33, 0.931, 11.35, 0.9315, 11.32, 0.9315, 11.33, 0.9311, 11.36, 0.934, 11.28, 0.934, 11.27, 0.934, 11.27, 0.934, 11.28, 0.9341, 11.3, 0.9343, 11.3, 0.9343, 11.3, 0.9341, 11.3, 0.9344, 11.26, 0.9342, 11.26, 0.9342, 11.26, 0.9344, 11.26, 0.9341, 11.3, 0.9343, 11.3, 0.9343, 11.3, 0.9341, 11.3, 0.9344, 11.26, 0.9342, 11.26, 0.9342, 11.26, 0.9344, 11.26, 0.9341, 11.35, 0.9339, 11.34, 0.9343, 11.3, 0.9345, 11.31, 0.9341, 11.29, 0.9342, 11.29, 0.9343, 11.3, 0.9341, 11.3, 0.9336, 11.29, 0.9338, 11.3, 0.9342, 11.26, 0.934, 11.26, 0.9334, 11.21, 0.9336, 11.21, 0.9338, 11.3, 0.9336, 11.29, 0.9329, 11.03, 0.9332, 11.03, 0.9336, 11.21, 0.9334, 11.21, 0.4357, -7.918, 0.4372, -7.94, 0.4378, -8.298, 0.4366, -8.28, 0.4348, -7.77, 0.4365, -7.794, 0.4364, -7.979, 0.4347, -7.955, 0.4384, -7.957, 0.4372, -7.94, 0.4364, -7.979, 0.4378, -7.998, 0.4358, -7.755, 0.4373, -7.776, 0.4365, -7.794, 0.4348, -7.77, 0.9337, 11.34, 0.9339, 11.34, 0.934, 11.38, 0.9338, 11.38, 0.9316, 10.47, 0.932, 10.48, 0.9332, 11.03, 0.9329, 11.03, 0.929, 9.592, 0.9295, 9.599, 0.932, 10.48, 0.9316, 10.47, 0.9276, 9.015, 0.9282, 9.023, 0.9295, 9.599, 0.929, 9.592, 0.9253, 8.122, 0.926, 8.13, 0.9282, 9.023, 0.9276, 9.015, 0.9236, 7.231, 0.9245, 7.24, 0.926, 8.13, 0.9253, 8.122, 0.9024, 3.429, 0.9052, 3.439, 0.9245, 7.24, 0.9236, 7.231, 0.4849, 0.2306, 0.4785, 0.2422, 0.9052, 3.439, 0.9024, 3.429, 0.4461, -3.119, 0.444, -3.105, 0.4785, 0.2422, 0.4849, 0.2306, 0.442, -4.34, 0.44, -4.323, 0.444, -3.105, 0.4461, -3.119, 0.4394, -6.526, 0.4379, -6.509, 0.44, -4.323, 0.442, -4.34, 0.4393, -6.722, 0.4379, -6.705, 0.4379, -6.509, 0.4394, -6.526, 0.4392, -6.851, 0.4378, -6.834, 0.4379, -6.705, 0.4393, -6.722, 0.4391, -6.966, 0.4378, -6.949, 0.4366, -7.007, 0.4382, -7.028, 0.4382, -7.028, 0.4366, -7.007, 0.4367, -6.872, 0.4383, -6.892, 0.4361, -6.812, 0.4378, -6.834, 0.4367, -6.872, 0.4346, -6.846, 0.4391, -6.966, 0.4378, -6.949, 0.4378, -6.949, 0.4391, -6.966, 0.4361, -6.812, 0.4378, -6.834, 0.4378, -6.834, 0.4361, -6.812, 0.4358, -7.755, 0.4361, -6.927, 0.4378, -6.949, 0.4373, -7.776, 0.934, 11.28, 0.9342, 11.28, 0.9342, 11.29, 0.9341, 11.29, 0.9335, 11.33, 0.9334, 11.32, 0.9338, 11.28, 0.9338, 11.29, 0.9347, 11.31, 0.9347, 11.3, 0.9347, 11.3, 0.9347, 11.31, 0.9347, 11.31, 0.9347, 11.3, 0.9347, 11.3, 0.9347, 11.31, 0.9338, 11.27, 0.9338, 11.28, 0.9338, 11.28, 0.9338, 11.27, 0.9338, 11.27, 0.9338, 11.28, 0.9338, 11.28, 0.9338, 11.27, 0.9343, 11.33, 0.9343, 11.34, 0.9347, 11.3, 0.9346, 11.29, 0.9344, 11.29, 0.9346, 11.29, 0.9347, 11.3, 0.9344, 11.3, 0.9343, 11.33, 0.9347, 11.36, 0.9347, 11.37, 0.9343, 11.34, 0.9339, 11.42, 0.9329, 11.43, 0.9329, 11.44, 0.9339, 11.43, 0.9312, 11.4, 0.9311, 11.36, 0.9311, 11.37, 0.9313, 11.41, 0.9346, 11.4, 0.9339, 11.42, 0.9339, 11.43, 0.9346, 11.41, 0.9319, 11.42, 0.9312, 11.4, 0.9313, 11.41, 0.932, 11.43, 0.9324, 11.31, 0.9334, 11.31, 0.9334, 11.32, 0.9324, 11.32, 0.9347, 11.36, 0.9346, 11.4, 0.9346, 11.41, 0.9347, 11.37, 0.9329, 11.43, 0.9319, 11.42, 0.932, 11.43, 0.9329, 11.44, 0.9315, 11.33, 0.9324, 11.31, 0.9324, 11.32, 0.9316, 11.34, 0.9311, 11.36, 0.9315, 11.33, 0.9316, 11.34, 0.9311, 11.37, 0.934, 11.26, 0.9342, 11.26, 0.9342, 11.27, 0.934, 11.27, 0.931, 11.34, 0.9314, 11.31, 0.9315, 11.32, 0.931, 11.35, 0.9314, 11.31, 0.9323, 11.29, 0.9323, 11.3, 0.9315, 11.32, 0.9328, 11.41, 0.9318, 11.4, 0.9319, 11.41, 0.9329, 11.42, 0.9347, 11.34, 0.9346, 11.37, 0.9346, 11.38, 0.9347, 11.35, 0.9323, 11.29, 0.9333, 11.29, 0.9334, 11.3, 0.9323, 11.3, 0.9318, 11.4, 0.9311, 11.38, 0.9312, 11.39, 0.9319, 11.41, 0.9346, 11.37, 0.9339, 11.4, 0.9339, 11.41, 0.9346, 11.38, 0.9311, 11.38, 0.931, 11.34, 0.931, 11.35, 0.9312, 11.39, 0.9339, 11.4, 0.9328, 11.41, 0.9329, 11.42, 0.9339, 11.41, 0.9342, 11.31, 0.9347, 11.34, 0.9347, 11.35, 0.9343, 11.32, 0.9344, 11.26, 0.9346, 11.27, 0.9346, 11.28, 0.9344, 11.28, 0.9342, 11.31, 0.9343, 11.32, 0.9346, 11.28, 0.9346, 11.27, 0.9337, 11.25, 0.9337, 11.26, 0.9337, 11.26, 0.9337, 11.25, 0.9337, 11.25, 0.9337, 11.26, 0.9337, 11.26, 0.9337, 11.25, 0.9346, 11.29, 0.9346, 11.28, 0.9346, 11.28, 0.9346, 11.29, 0.9346, 11.29, 0.9346, 11.28, 0.9346, 11.28, 0.9346, 11.29, 0.9334, 11.31, 0.9334, 11.3, 0.9337, 11.26, 0.9338, 11.27, 0.9337, 11.25, 0.934, 11.26, 0.934, 11.27, 0.9337, 11.26, 0.9338, 11.27, 0.934, 11.28, 0.9341, 11.29, 0.9338, 11.28, 0.4412, -6.991, 0.4391, -6.966, 0.4391, -6.966, 0.4412, -6.991, 0.4407, -7.058, 0.4382, -7.028, 0.4383, -6.892, 0.4408, -6.922, 0.4412, -6.991, 0.4391, -6.966, 0.4382, -7.028, 0.4407, -7.058, 0.4413, -6.876, 0.4392, -6.851, 0.4393, -6.722, 0.4414, -6.747, 0.4414, -6.747, 0.4393, -6.722, 0.4394, -6.526, 0.4416, -6.551, 0.4416, -6.551, 0.4394, -6.526, 0.442, -4.34, 0.445, -4.366, 0.445, -4.366, 0.442, -4.34, 0.4461, -3.119, 0.4492, -3.14, 0.4492, -3.14, 0.4461, -3.119, 0.4849, 0.2306, 0.4946, 0.2136, 0.4946, 0.2136, 0.4849, 0.2306, 0.9024, 3.429, 0.8984, 3.414, 0.8984, 3.414, 0.9024, 3.429, 0.9236, 7.231, 0.9223, 7.218, 0.9223, 7.218, 0.9236, 7.231, 0.9253, 8.122, 0.9243, 8.11, 0.9243, 8.11, 0.9253, 8.122, 0.9276, 9.015, 0.9267, 9.003, 0.9267, 9.003, 0.9276, 9.015, 0.929, 9.592, 0.9282, 9.581, 0.9282, 9.581, 0.929, 9.592, 0.9316, 10.47, 0.931, 10.46, 0.931, 10.46, 0.9316, 10.47, 0.9329, 11.03, 0.9326, 11.02, 0.9335, 11.33, 0.9337, 11.34, 0.9338, 11.38, 0.9336, 11.38, 0.4403, -7.982, 0.4384, -7.957, 0.4378, -7.998, 0.4399, -8.026, 0.9326, 11.02, 0.9329, 11.03, 0.9334, 11.21, 0.9331, 11.2, 0.9331, 11.2, 0.9334, 11.21, 0.9336, 11.29, 0.9333, 11.29, 0.9333, 11.29, 0.9336, 11.29, 0.934, 11.26, 0.9337, 11.25, 0.9338, 11.28, 0.9341, 11.29, 0.9341, 11.3, 0.9338, 11.29, 0.9338, 11.29, 0.9341, 11.3, 0.9341, 11.3, 0.9338, 11.29, 0.9338, 11.29, 0.9341, 11.3, 0.9341, 11.3, 0.9338, 11.29, 0.9337, 11.26, 0.934, 11.27, 0.934, 11.28, 0.9338, 11.27, 0.9342, 11.26, 0.934, 11.26, 0.934, 11.26, 0.9342, 11.26, 0.9342, 11.26, 0.934, 11.26, 0.934, 11.26, 0.9342, 11.26, 0.9339, 11.34, 0.9337, 11.34, 0.9341, 11.3, 0.9343, 11.3, 0.4372, -7.94, 0.4384, -7.957, 0.4387, -8.313, 0.4378, -8.298, 0.4365, -7.794, 0.4379, -7.814, 0.4378, -7.998, 0.4364, -7.979, 0.4373, -7.776, 0.4385, -7.793, 0.4379, -7.814, 0.4365, -7.794, 0.4378, -6.834, 0.4392, -6.851, 0.4383, -6.892, 0.4367, -6.872, 0.4378, -6.834, 0.4392, -6.851, 0.4392, -6.851, 0.4378, -6.834, 0.4373, -7.776, 0.4378, -6.949, 0.4391, -6.966, 0.4385, -7.793, 0.9342, 11.26, 0.9344, 11.26, 0.9344, 11.28, 0.9342, 11.27, 0.9342, 11.28, 0.9344, 11.29, 0.9344, 11.3, 0.9342, 11.29, 0.4343, -7.733, 0.4344, -6.906, 0.4361, -6.927, 0.4358, -7.755, 0.4344, -6.791, 0.4361, -6.812, 0.4361, -6.812, 0.4344, -6.791, 0.4344, -6.791, 0.4361, -6.812, 0.4346, -6.846, 0.4326, -6.821, 0.4343, -7.733, 0.4358, -7.755, 0.4348, -7.77, 0.4331, -7.746, 0.4331, -7.746, 0.4348, -7.77, 0.4347, -7.955, 0.4331, -7.931, 0.4342, -7.897, 0.4357, -7.918, 0.4366, -8.28, 0.4354, -8.262, 0.9343, 11.35, 0.9341, 11.35, 0.9345, 11.31, 0.9347, 11.31, 0.9346, 11.27, 0.9344, 11.26, 0.9344, 11.26, 0.9346, 11.27, 0.9346, 11.27, 0.9344, 11.26, 0.9344, 11.26, 0.9346, 11.27, 0.9342, 11.27, 0.9344, 11.28, 0.9344, 11.29, 0.9342, 11.28, 0.9343, 11.3, 0.9345, 11.31, 0.9345, 11.31, 0.9343, 11.3, 0.9343, 11.3, 0.9345, 11.31, 0.9345, 11.31, 0.9343, 11.3, 0.9342, 11.29, 0.9344, 11.3, 0.9345, 11.31, 0.9343, 11.3, 0.9338, 11.3, 0.934, 11.3, 0.9344, 11.26, 0.9342, 11.26, 0.9336, 11.21, 0.9338, 11.21, 0.934, 11.3, 0.9338, 11.3, 0.9332, 11.03, 0.9335, 11.04, 0.9338, 11.21, 0.9336, 11.21, 0.4372, -7.94, 0.4357, -7.918, 0.4347, -7.955, 0.4364, -7.979, 0.9339, 11.34, 0.9341, 11.35, 0.9342, 11.39, 0.934, 11.38, 0.932, 10.48, 0.9324, 10.48, 0.9335, 11.04, 0.9332, 11.03, 0.9295, 9.599, 0.9301, 9.609, 0.9324, 10.48, 0.932, 10.48, 0.9282, 9.023, 0.929, 9.033, 0.9301, 9.609, 0.9295, 9.599, 0.926, 8.13, 0.9269, 8.141, 0.929, 9.033, 0.9282, 9.023, 0.9245, 7.24, 0.9256, 7.251, 0.9269, 8.141, 0.926, 8.13, 0.9052, 3.439, 0.9087, 3.452, 0.9256, 7.251, 0.9245, 7.24, 0.4785, 0.2422, 0.4706, 0.2564, 0.9087, 3.452, 0.9052, 3.439, 0.444, -3.105, 0.4414, -3.088, 0.4706, 0.2564, 0.4785, 0.2422, 0.44, -4.323, 0.4375, -4.302, 0.4414, -3.088, 0.444, -3.105, 0.4379, -6.509, 0.4362, -6.487, 0.4375, -4.302, 0.44, -4.323, 0.4379, -6.705, 0.4362, -6.684, 0.4362, -6.487, 0.4379, -6.509, 0.4378, -6.834, 0.4361, -6.812, 0.4362, -6.684, 0.4379, -6.705, 0.4378, -6.949, 0.4361, -6.927, 0.4346, -6.982, 0.4366, -7.007, 0.4366, -7.007, 0.4346, -6.982, 0.4346, -6.846, 0.4367, -6.872, 0.4378, -6.949, 0.4361, -6.927, 0.4361, -6.927, 0.4378, -6.949, 0.934, 11.27, 0.9342, 11.27, 0.9515, 3.412, 0.9514, 3.408, 0.934, 11.27, 0.9342, 11.27, 0.9342, 11.27, 0.934, 11.27, 0.9342, 11.27, 0.9342, 11.28, 0.9342, 11.28, 0.9342, 11.27, 0.9342, 11.28, 0.934, 11.28, 0.934, 11.28, 0.9342, 11.28, 0.9514, 3.408, 0.9515, 3.412, 0.9515, 3.423, 0.9514, 3.419, 0.9342, 11.27, 0.9342, 11.28, 0.9515, 3.423, 0.9515, 3.412, 0.9342, 11.28, 0.934, 11.28, 0.9514, 3.419, 0.9515, 3.423, 0.4024, -4.3, 0.4026, -4.105, 0.4026, -4.105, 0.4024, -4.3, 0.3925, -4.898, 0.3984, -4.923, 0.3958, -4.917, 0.3897, -4.892, 0.3998, -3.682, 0.4034, -3.787, 0.4008, -3.781, 0.3971, -3.676, 0.3932, -4.439, 0.3954, -4.555, 0.3954, -4.555, 0.3932, -4.439, 0.3954, -4.555, 0.3982, -4.567, 0.3982, -4.567, 0.3954, -4.555, 0.3962, -3.926, 0.3937, -4.065, 0.3937, -4.065, 0.3962, -3.926, 0.4026, -4.105, 0.4015, -3.949, 0.4015, -3.949, 0.4026, -4.105, 0.3982, -4.567, 0.4008, -4.472, 0.4008, -4.472, 0.3982, -4.567, 0.3937, -4.065, 0.3925, -4.257, 0.3925, -4.257, 0.3937, -4.065, 0.4015, -3.949, 0.3992, -3.882, 0.3992, -3.882, 0.4015, -3.949, 0.4008, -4.472, 0.4024, -4.3, 0.4024, -4.3, 0.4008, -4.472, 0.3925, -4.257, 0.3932, -4.439, 0.3932, -4.439, 0.3925, -4.257, 0.3992, -3.882, 0.3962, -3.926, 0.3962, -3.926, 0.3992, -3.882, 0.3968, -4.564, 0.3994, -4.469, 0.3994, -4.469, 0.3968, -4.564, 0.3954, -4.555, 0.3982, -4.567, 0.3968, -4.564, 0.3939, -4.552, 0.3922, -4.062, 0.391, -4.254, 0.391, -4.254, 0.3922, -4.062, 0.4001, -3.946, 0.3978, -3.879, 0.3978, -3.879, 0.4001, -3.946, 0.3994, -4.469, 0.401, -4.296, 0.401, -4.296, 0.3994, -4.469, 0.391, -4.254, 0.3917, -4.436, 0.3917, -4.436, 0.391, -4.254, 0.3978, -3.879, 0.3948, -3.923, 0.3948, -3.923, 0.3978, -3.879, 0.401, -4.296, 0.4013, -4.102, 0.4013, -4.102, 0.401, -4.296, 0.3917, -4.436, 0.3939, -4.552, 0.3939, -4.552, 0.3917, -4.436, 0.3939, -4.552, 0.3968, -4.564, 0.3968, -4.564, 0.3939, -4.552, 0.3948, -3.923, 0.3922, -4.062, 0.3922, -4.062, 0.3948, -3.923, 0.4013, -4.102, 0.4001, -3.946, 0.4001, -3.946, 0.4013, -4.102, 0.3955, -4.273, 0.396, -4.3, 0.388, -4.273, 0.3875, -4.25, 0.396, -4.3, 0.3966, -4.302, 0.3886, -4.276, 0.388, -4.273, 0.451, -8.764, 0.4498, -8.632, 0.4456, -8.849, 0.4462, -8.919, 0.4354, -8.262, 0.4366, -8.28, 0.4363, -8.904, 0.4352, -8.886, 0.4402, -8.334, 0.4459, -8.333, 0.4451, -8.958, 0.4397, -8.958, 0.4508, -8.008, 0.4471, -7.908, 0.4463, -8.532, 0.4498, -8.632, 0.4459, -8.333, 0.4503, -8.261, 0.4493, -8.885, 0.4451, -8.958, 0.4471, -7.908, 0.442, -7.87, 0.4415, -8.495, 0.4463, -8.532, 0.442, -7.87, 0.4371, -7.908, 0.4369, -8.533, 0.4415, -8.495, 0.4371, -7.908, 0.4337, -8.009, 0.4337, -8.633, 0.4369, -8.533, 0.4337, -8.009, 0.433, -8.141, 0.433, -8.765, 0.4337, -8.633, 0.4366, -8.28, 0.4378, -8.298, 0.4375, -8.922, 0.4363, -8.904, 0.433, -8.141, 0.4354, -8.262, 0.4352, -8.886, 0.433, -8.765, 0.4503, -8.261, 0.4521, -8.14, 0.451, -8.764, 0.4493, -8.885, 0.4378, -8.298, 0.4387, -8.313, 0.4384, -8.937, 0.4375, -8.922, 0.4387, -8.313, 0.4402, -8.334, 0.4397, -8.958, 0.4384, -8.937, 0.4452, -8.984, 0.4462, -8.919, 0.4456, -8.849, 0.4437, -8.795, 0.4412, -8.776, 0.4387, -8.796, 0.437, -8.85, 0.4367, -8.92, 0.4379, -8.985, 0.4385, -8.994, 0.439, -9.004, 0.4395, -9.012, 0.4402, -9.023, 0.443, -9.023, 0.4397, -8.958, 0.4451, -8.958, 0.443, -9.023, 0.4402, -9.023, 0.4498, -8.632, 0.4463, -8.532, 0.4437, -8.795, 0.4456, -8.849, 0.4451, -8.958, 0.4493, -8.885, 0.4452, -8.984, 0.443, -9.023, 0.4463, -8.532, 0.4415, -8.495, 0.4412, -8.776, 0.4437, -8.795, 0.4363, -8.904, 0.4375, -8.922, 0.439, -9.004, 0.4385, -8.994, 0.4415, -8.495, 0.4369, -8.533, 0.4387, -8.796, 0.4412, -8.776, 0.4375, -8.922, 0.4384, -8.937, 0.4395, -9.012, 0.439, -9.004, 0.4369, -8.533, 0.4337, -8.633, 0.437, -8.85, 0.4387, -8.796, 0.4352, -8.886, 0.4363, -8.904, 0.4385, -8.994, 0.4379, -8.985, 0.4337, -8.633, 0.433, -8.765, 0.4367, -8.92, 0.437, -8.85, 0.433, -8.765, 0.4352, -8.886, 0.4379, -8.985, 0.4367, -8.92, 0.4493, -8.885, 0.451, -8.764, 0.4462, -8.919, 0.4452, -8.984, 0.4384, -8.937, 0.4397, -8.958, 0.4402, -9.023, 0.4395, -9.012, 0.4259, 0.2648, 0.4642, 0.2449, 0.4631, 0.2363, 0.4274, 0.2562, 0.4274, 0.2562, 0.4631, 0.2363, 0.4625, 0.303, 0.4288, 0.3229, 0.4288, 0.3229, 0.4625, 0.303, 0.4625, 0.4238, 0.4297, 0.4437, 0.4297, 0.4437, 0.4625, 0.4238, 0.4629, 0.5603, 0.43, 0.5802, 0.43, 0.5802, 0.4629, 0.5603, 0.4638, 0.6692, 0.4295, 0.6891, 0.4295, 0.6891, 0.4638, 0.6692, 0.4649, 0.716, 0.4283, 0.7358, 0.4283, 0.7358, 0.4649, 0.716, 0.4659, 0.6856, 0.4267, 0.7055, 0.4267, 0.7055, 0.4659, 0.6856, 0.4665, 0.5879, 0.4252, 0.6078, 0.4252, 0.6078, 0.4665, 0.5879, 0.4663, 0.4539, 0.4244, 0.4737, 0.4631, 0.2363, 0.4642, 0.2449, 0.4654, 0.326, 0.4663, 0.4539, 0.4665, 0.5879, 0.4659, 0.6856, 0.4649, 0.716, 0.4638, 0.6692, 0.4629, 0.5603, 0.4625, 0.4238, 0.4625, 0.303, 0.4244, 0.4737, 0.4663, 0.4539, 0.4654, 0.326, 0.4247, 0.3458, 0.4247, 0.3458, 0.4654, 0.326, 0.4642, 0.2449, 0.4259, 0.2648, 0.43, 0.5802, 0.4295, 0.6891, 0.4275, 0.7789, 0.4283, 0.6235, 0.4283, 0.6235, 0.4275, 0.7789, 0.4224, 0.7908, 0.4234, 0.6353, 0.4297, 0.4437, 0.43, 0.5802, 0.4283, 0.6235, 0.4279, 0.4286, 0.4259, 0.2648, 0.4274, 0.2562, 0.4245, 0.161, 0.4221, 0.1732, 0.4288, 0.3229, 0.4297, 0.4437, 0.4279, 0.4286, 0.4266, 0.2563, 0.4247, 0.3458, 0.4259, 0.2648, 0.4221, 0.1732, 0.42, 0.289, 0.4274, 0.2562, 0.4288, 0.3229, 0.4266, 0.2563, 0.4245, 0.161, 0.4244, 0.4737, 0.4247, 0.3458, 0.42, 0.289, 0.4194, 0.4715, 0.4252, 0.6078, 0.4244, 0.4737, 0.4194, 0.4715, 0.4206, 0.6629, 0.4267, 0.7055, 0.4252, 0.6078, 0.4206, 0.6629, 0.4231, 0.8024, 0.4283, 0.7358, 0.4267, 0.7055, 0.4231, 0.8024, 0.4257, 0.8456, 0.4295, 0.6891, 0.4283, 0.7358, 0.4257, 0.8456, 0.4275, 0.7789, 0.4245, 0.161, 0.4266, 0.2563, 0.4217, 0.2681, 0.4192, 0.1729, 0.4206, 0.6629, 0.4194, 0.4715, 0.4131, 0.4834, 0.4144, 0.6747, 0.4275, 0.7789, 0.4257, 0.8456, 0.4202, 0.8574, 0.4224, 0.7908, 0.4266, 0.2563, 0.4279, 0.4286, 0.4231, 0.4405, 0.4217, 0.2681, 0.4194, 0.4715, 0.42, 0.289, 0.4139, 0.3008, 0.4131, 0.4834, 0.4257, 0.8456, 0.4231, 0.8024, 0.4172, 0.8142, 0.4202, 0.8574, 0.4279, 0.4286, 0.4283, 0.6235, 0.4234, 0.6353, 0.4231, 0.4405, 0.42, 0.289, 0.4221, 0.1732, 0.4164, 0.1851, 0.4139, 0.3008, 0.4221, 0.1732, 0.4245, 0.161, 0.4192, 0.1729, 0.4164, 0.1851, 0.4231, 0.8024, 0.4206, 0.6629, 0.4144, 0.6747, 0.4172, 0.8142, 0.4146, 0.4897, 0.4156, 0.6372, 0.4141, 0.6402, 0.4131, 0.4928, 0.4192, 0.2506, 0.417, 0.26, 0.4156, 0.263, 0.4179, 0.2536, 0.4172, 0.8142, 0.4144, 0.6747, 0.4129, 0.6777, 0.4158, 0.8172, 0.4156, 0.6372, 0.4177, 0.7446, 0.4162, 0.7476, 0.4141, 0.6402, 0.4202, 0.8574, 0.4172, 0.8142, 0.4158, 0.8172, 0.4188, 0.8604, 0.4177, 0.7446, 0.4199, 0.7779, 0.4186, 0.7809, 0.4162, 0.7476, 0.4224, 0.7908, 0.4202, 0.8574, 0.4188, 0.8604, 0.4211, 0.7938, 0.4234, 0.6353, 0.4224, 0.7908, 0.4211, 0.7938, 0.4222, 0.6383, 0.4217, 0.7265, 0.4225, 0.6068, 0.4212, 0.6098, 0.4204, 0.7295, 0.4179, 0.2536, 0.4156, 0.263, 0.415, 0.1881, 0.4179, 0.1759, 0.4198, 0.3269, 0.4179, 0.2536, 0.4179, 0.1759, 0.4204, 0.2711, 0.421, 0.4597, 0.4198, 0.3269, 0.4204, 0.2711, 0.4219, 0.4435, 0.4212, 0.6098, 0.421, 0.4597, 0.4219, 0.4435, 0.4222, 0.6383, 0.4204, 0.7295, 0.4212, 0.6098, 0.4222, 0.6383, 0.4211, 0.7938, 0.4186, 0.7809, 0.4204, 0.7295, 0.4211, 0.7938, 0.4188, 0.8604, 0.4162, 0.7476, 0.4186, 0.7809, 0.4188, 0.8604, 0.4158, 0.8172, 0.4141, 0.6402, 0.4162, 0.7476, 0.4158, 0.8172, 0.4129, 0.6777, 0.4131, 0.4928, 0.4141, 0.6402, 0.4129, 0.6777, 0.4115, 0.4864, 0.4137, 0.3521, 0.4131, 0.4928, 0.4115, 0.4864, 0.4124, 0.3038, 0.4156, 0.263, 0.4137, 0.3521, 0.4124, 0.3038, 0.415, 0.1881, 0.4144, 0.6747, 0.4131, 0.4834, 0.4115, 0.4864, 0.4129, 0.6777, 0.4211, 0.3239, 0.4192, 0.2506, 0.4179, 0.2536, 0.4198, 0.3269, 0.4192, 0.1729, 0.4217, 0.2681, 0.4204, 0.2711, 0.4179, 0.1759, 0.4152, 0.3491, 0.4146, 0.4897, 0.4131, 0.4928, 0.4137, 0.3521, 0.4131, 0.4834, 0.4139, 0.3008, 0.4124, 0.3038, 0.4115, 0.4864, 0.4223, 0.4567, 0.4211, 0.3239, 0.4198, 0.3269, 0.421, 0.4597, 0.4217, 0.2681, 0.4231, 0.4405, 0.4219, 0.4435, 0.4204, 0.2711, 0.417, 0.26, 0.4152, 0.3491, 0.4137, 0.3521, 0.4156, 0.263, 0.4139, 0.3008, 0.4164, 0.1851, 0.415, 0.1881, 0.4124, 0.3038, 0.4225, 0.6068, 0.4223, 0.4567, 0.421, 0.4597, 0.4212, 0.6098, 0.4231, 0.4405, 0.4234, 0.6353, 0.4222, 0.6383, 0.4219, 0.4435, 0.4191, 0.3462, 0.4177, 0.3521, 0.417, 0.26, 0.4192, 0.2506, 0.4204, 0.3926, 0.4191, 0.3462, 0.4192, 0.2506, 0.4211, 0.3239, 0.4212, 0.4767, 0.4204, 0.3926, 0.4211, 0.3239, 0.4223, 0.4567, 0.4213, 0.5717, 0.4212, 0.4767, 0.4223, 0.4567, 0.4225, 0.6068, 0.4207, 0.6476, 0.4213, 0.5717, 0.4225, 0.6068, 0.4217, 0.7265, 0.4196, 0.6801, 0.4207, 0.6476, 0.4217, 0.7265, 0.4199, 0.7779, 0.4182, 0.659, 0.4196, 0.6801, 0.4199, 0.7779, 0.4177, 0.7446, 0.4169, 0.591, 0.4182, 0.659, 0.4177, 0.7446, 0.4156, 0.6372, 0.4164, 0.4976, 0.4169, 0.591, 0.4156, 0.6372, 0.4146, 0.4897, 0.4167, 0.4086, 0.4164, 0.4976, 0.4146, 0.4897, 0.4152, 0.3491, 0.4177, 0.3521, 0.4167, 0.4086, 0.4152, 0.3491, 0.417, 0.26, 0.4207, 0.6476, 0.4196, 0.6801, 0.4189, 0.6816, 0.4201, 0.6491, 0.4204, 0.3926, 0.4212, 0.4767, 0.4205, 0.4782, 0.4197, 0.3941, 0.4164, 0.4976, 0.4167, 0.4086, 0.416, 0.4101, 0.4156, 0.4991, 0.4196, 0.6801, 0.4182, 0.659, 0.4175, 0.6605, 0.4189, 0.6816, 0.4212, 0.4767, 0.4213, 0.5717, 0.4206, 0.5733, 0.4205, 0.4782, 0.4167, 0.4086, 0.4177, 0.3521, 0.417, 0.3536, 0.416, 0.4101, 0.4182, 0.659, 0.4169, 0.591, 0.4162, 0.5925, 0.4175, 0.6605, 0.4213, 0.5717, 0.4207, 0.6476, 0.4201, 0.6491, 0.4206, 0.5733, 0.4191, 0.3462, 0.4204, 0.3926, 0.4197, 0.3941, 0.4185, 0.3477, 0.4169, 0.591, 0.4164, 0.4976, 0.4156, 0.4991, 0.4162, 0.5925, 0.4181, 0.5461, 0.4179, 0.5307, 0.414, 0.5377, 0.4142, 0.5515, 0.4184, 0.4754, 0.418, 0.4767, 0.417, 0.3536, 0.4185, 0.3477, 0.4187, 0.4859, 0.4184, 0.4754, 0.4185, 0.3477, 0.4197, 0.3941, 0.4188, 0.5049, 0.4187, 0.4859, 0.4197, 0.3941, 0.4205, 0.4782, 0.4189, 0.5264, 0.4188, 0.5049, 0.4205, 0.4782, 0.4206, 0.5733, 0.4187, 0.5435, 0.4189, 0.5264, 0.4206, 0.5733, 0.4201, 0.6491, 0.4185, 0.5509, 0.4187, 0.5435, 0.4201, 0.6491, 0.4189, 0.6816, 0.4181, 0.5461, 0.4185, 0.5509, 0.4189, 0.6816, 0.4175, 0.6605, 0.4179, 0.5307, 0.4181, 0.5461, 0.4175, 0.6605, 0.4162, 0.5925, 0.4177, 0.5096, 0.4179, 0.5307, 0.4162, 0.5925, 0.4156, 0.4991, 0.4178, 0.4895, 0.4177, 0.5096, 0.4156, 0.4991, 0.416, 0.4101, 0.418, 0.4767, 0.4178, 0.4895, 0.416, 0.4101, 0.417, 0.3536, 0.4142, 0.4894, 0.4145, 0.4882, 0.4147, 0.4976, 0.4149, 0.5146, 0.415, 0.5338, 0.4148, 0.5492, 0.4145, 0.5557, 0.4142, 0.5515, 0.414, 0.5377, 0.4139, 0.5189, 0.4139, 0.5009, 0.4189, 0.5264, 0.4187, 0.5435, 0.4148, 0.5492, 0.415, 0.5338, 0.4184, 0.4754, 0.4187, 0.4859, 0.4147, 0.4976, 0.4145, 0.4882, 0.4179, 0.5307, 0.4177, 0.5096, 0.4139, 0.5189, 0.414, 0.5377, 0.4187, 0.5435, 0.4185, 0.5509, 0.4145, 0.5557, 0.4148, 0.5492, 0.4187, 0.4859, 0.4188, 0.5049, 0.4149, 0.5146, 0.4147, 0.4976, 0.4177, 0.5096, 0.4178, 0.4895, 0.4139, 0.5009, 0.4139, 0.5189, 0.4185, 0.5509, 0.4181, 0.5461, 0.4142, 0.5515, 0.4145, 0.5557, 0.4188, 0.5049, 0.4189, 0.5264, 0.415, 0.5338, 0.4149, 0.5146, 0.934, 11.28, 0.934, 11.27, 0.9514, 3.408, 0.9514, 3.419])
me_walec_001.materials.append(mat_material_001)
me_walec_001.materials.append(mat_material_003)
me_walec_001.materials.append(mat_material_004)
me_walec_001.use_remesh_fix_poles = True
me_walec_001.use_remesh_preserve_attributes = False
me_walec_001.update()

# ---- objects
ob_walec = bpy.data.objects.new('Walec', me_walec_001)

# ---- transforms, parenting, visibility, modifiers, constraints
ob_walec.location = (0.0, 0.0, 0.0)

# ---- collection membership
col_collection.objects.link(ob_walec)

# ---- scene / render settings (as saved in the file)
scene.frame_start = 1; scene.frame_end = 250; scene.frame_set(1)
scene.render.engine = 'BLENDER_EEVEE_NEXT'
scene.cycles.sampling_pattern = 'TABULATED_SOBOL'
scene.cycles.use_light_tree = False
scene.view_settings.view_transform = 'Filmic'
bpy.context.view_layer.update()

# ---- added for rendering (the .blend has no active camera and no usable light): camera, sun
cam_auto = bpy.data.cameras.new('AutoCamera')
cam_auto.lens = 50.0
cam_auto.sensor_width = 36.0
cam_auto.clip_end = 1000.0
ob_auto_camera = bpy.data.objects.new('AutoCamera', cam_auto)
scene.collection.objects.link(ob_auto_camera)
ob_auto_camera.location = (6.9369, -7.20403, 5.38582)
ob_auto_camera.rotation_euler = (1.09748, -7.21219e-08, 0.694738)
scene.camera = ob_auto_camera
light_auto_sun = bpy.data.lights.new('AutoSun', 'SUN')
light_auto_sun.energy = 3.0
light_auto_sun.angle = 0.0523599
ob_auto_sun = bpy.data.objects.new('AutoSun', light_auto_sun)
scene.collection.objects.link(ob_auto_sun)
ob_auto_sun.rotation_euler = (0.872665, 0.174533, 0.523599)
bpy.context.view_layer.update()
